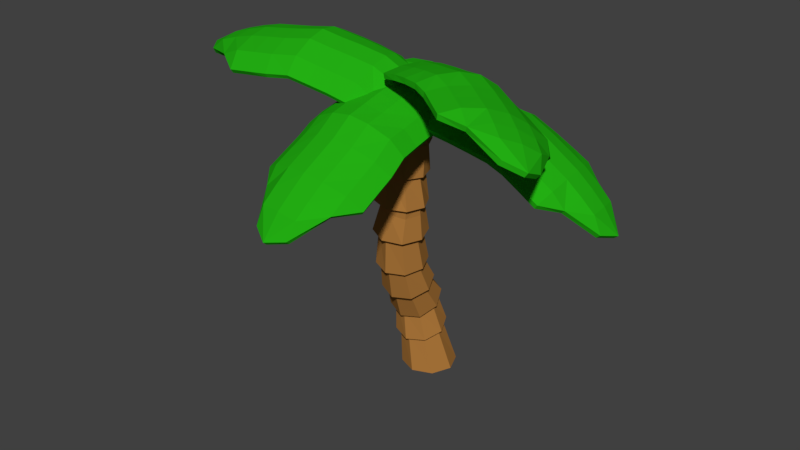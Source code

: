 # Source: palmeira004.blend  (saved by Blender 2.78.0; exported with 4.5.12 LTS)
import bpy
from mathutils import Matrix  # noqa: F401  (used for matrix-valued properties, if any)

bpy.ops.wm.read_factory_settings(use_empty=True)
scene = bpy.context.scene
scene.name = 'Scene'

# ---- collections
col_collection_1 = bpy.data.collections.new('Collection 1'); scene.collection.children.link(col_collection_1)

# ---- materials (node trees are filled in below, after node groups)
mat_tronco_palmeira = bpy.data.materials.new('Tronco_Palmeira')
mat_tronco_palmeira.alpha_threshold = 0.0
mat_tronco_palmeira.use_transparent_shadow = False
mat_tronco_palmeira.diffuse_color = (0.4109, 0.1827, 0.04318, 1.0)
mat_tronco_palmeira.roughness = 0.5
mat_folhas_palmeira_001 = bpy.data.materials.new('Folhas_Palmeira.001')
mat_folhas_palmeira_001.alpha_threshold = 0.0
mat_folhas_palmeira_001.use_transparent_shadow = False
mat_folhas_palmeira_001.diffuse_color = (0.01702, 0.4292, 0.006683, 1.0)
mat_folhas_palmeira_001.roughness = 0.5
mat_tronco_palmeira_001 = bpy.data.materials.new('Tronco_Palmeira.001')
mat_tronco_palmeira_001.alpha_threshold = 0.0
mat_tronco_palmeira_001.use_transparent_shadow = False
mat_tronco_palmeira_001.diffuse_color = (0.4109, 0.1827, 0.04318, 1.0)
mat_tronco_palmeira_001.roughness = 0.5
mat_tronco_palmeira_claro_001 = bpy.data.materials.new('Tronco_Palmeira_Claro.001')
mat_tronco_palmeira_claro_001.alpha_threshold = 0.0
mat_tronco_palmeira_claro_001.use_transparent_shadow = False
mat_tronco_palmeira_claro_001.diffuse_color = (0.686, 0.4046, 0.1188, 1.0)
mat_tronco_palmeira_claro_001.roughness = 0.5
mat_coco_001 = bpy.data.materials.new('Coco.001')
mat_coco_001.alpha_threshold = 0.0
mat_coco_001.use_transparent_shadow = False
mat_coco_001.diffuse_color = (0.8, 0.3745, 0.1275, 1.0)
mat_coco_001.roughness = 0.5

# ---- material node trees

# ---- world
world_world = bpy.data.worlds.new('World'); scene.world = world_world
world_world.color = (0.05088, 0.05088, 0.05088)
world_world.use_sun_shadow = False
world_world.sun_shadow_jitter_overblur = 0.0
world_world.cycles.sampling_method = 'MANUAL'

# ---- meshes
me_cylinder_003 = bpy.data.meshes.new('Cylinder.003')
me_cylinder_003.from_pydata([(0.7278, 0.2779, -2.416), (0.9741, 0.1771, -2.453), (0.9311, 0.06306, -1.884), (0.9966, -0.2112, -1.463), (1.039, -0.4058, -1.02), (1.102, -0.514, -0.4488), (1.154, -0.5344, 0.00389), (1.081, -0.06104, -2.524), (1.024, -0.1462, -2.008), (1.091, -0.4374, -1.55), (1.139, -0.642, -1.065), (1.19, -0.7573, -0.4785), (1.251, -0.7615, -0.0788), (0.9859, -0.3037, -2.59), (0.9191, -0.3585, -2.115), (0.9877, -0.6645, -1.623), (1.04, -0.8803, -1.098), (1.079, -0.9925, -0.4899), (1.16, -1.005, -0.0951), (0.7442, -0.4034, -2.613), (0.677, -0.4495, -2.144), (0.746, -0.7595, -1.64), (0.7996, -0.9811, -1.1), (0.8346, -1.082, -0.4762), (0.9353, -1.122, -0.03546), (0.4961, -0.3057, -2.581), (0.4399, -0.3659, -2.077), (0.508, -0.6667, -1.59), (0.5595, -0.8854, -1.07), (0.6003, -0.9727, -0.4455), (0.7083, -1.044, 0.06517), (0.3883, -0.06566, -2.509), (0.3466, -0.1566, -1.953), (0.4131, -0.4404, -1.504), (0.4599, -0.6492, -1.025), (0.5131, -0.7293, -0.4157), (0.6118, -0.8172, 0.1479), (0.4847, 0.18, -2.438), (0.4519, 0.0557, -1.846), (0.5169, -0.2133, -1.43), (0.559, -0.411, -0.9919), (0.624, -0.4942, -0.4043), (0.7025, -0.5738, 0.1642), (0.5287, 0.3348, -3.228), (0.3942, 0.01022, -3.228), (0.5287, -0.3144, -3.228), (0.8533, -0.4488, -3.228), (1.178, -0.3144, -3.228), (1.312, 0.01022, -3.228), (1.178, 0.3348, -3.228), (0.8533, 0.4693, -3.228), (0.694, 0.1467, -1.817), (0.7586, -0.1183, -1.414), (0.7989, -0.3101, -0.9898), (0.8681, -0.405, -0.418), (0.9271, -0.4567, 0.1045), (0.7265, 0.3563, -2.392), (1.032, 0.2304, -2.44), (1.165, -0.06441, -2.526), (1.047, -0.3581, -2.605), (0.7461, -0.4837, -2.635), (0.4382, -0.3643, -2.596), (0.3043, -0.06587, -2.507), (0.4246, 0.2332, -2.42), (0.6964, 0.2294, -1.772), (0.9993, 0.1226, -1.858), (1.118, -0.1448, -2.015), (0.984, -0.416, -2.153), (0.6746, -0.5323, -2.189), (0.3717, -0.4254, -2.103), (0.2526, -0.1581, -1.946), (0.3871, 0.1132, -1.808), (0.7602, -0.03674, -1.385), (1.059, -0.1532, -1.447), (1.178, -0.437, -1.556), (1.048, -0.722, -1.648), (0.7444, -0.8411, -1.669), (0.4458, -0.7246, -1.607), (0.3268, -0.4408, -1.498), (0.457, -0.1559, -1.406), (0.7988, -0.2336, -0.9772), (1.094, -0.3512, -1.014), (1.216, -0.6412, -1.069), (1.094, -0.9338, -1.11), (0.7997, -1.058, -1.113), (0.5049, -0.9401, -1.076), (0.5042, -0.3574, -0.9798), (0.3825, -0.6501, -1.021), (0.8728, -0.309, -0.4098), (1.174, -0.449, -0.4492), (1.286, -0.7613, -0.4874), (1.143, -1.063, -0.502), (0.8299, -1.178, -0.4844), (0.5292, -1.038, -0.445), (0.5595, -0.4235, -0.3922), (0.4172, -0.7253, -0.4068), (1.131, -0.5379, 0.0771), (1.177, -0.5561, 0.5883), (1.199, -0.5175, 1.091), (1.291, -0.6252, 1.428), (1.251, -0.7689, 0.07462), (1.264, -0.8015, 0.5886), (1.319, -0.7487, 1.091), (1.319, -0.8839, 1.43), (1.173, -1.017, 0.08274), (1.152, -1.036, 0.598), (1.24, -0.9966, 1.099), (1.156, -1.086, 1.44), (0.9421, -1.137, 0.0967), (0.9069, -1.123, 0.6111), (1.009, -1.116, 1.109), (0.8975, -1.114, 1.452), (0.6943, -1.058, 0.1083), (0.6723, -1.011, 0.6202), (0.7609, -1.037, 1.116), (0.695, -0.9507, 1.459), (0.5745, -0.827, 0.1108), (0.5855, -0.7652, 0.62), (0.6415, -0.8056, 1.117), (0.6672, -0.692, 1.457), (0.6529, -0.579, 0.1027), (0.6975, -0.5305, 0.6106), (0.9518, -0.6552, 2.036), (0.8833, -0.7402, 2.04), (0.895, -0.8488, 2.041), (0.98, -0.9174, 2.038), (1.088, -0.9058, 2.033), (1.157, -0.8207, 2.029), (1.145, -0.7121, 2.028), (1.06, -0.6435, 2.031), (0.7204, -0.5577, 1.109), (0.8303, -0.4895, 1.447), (0.8835, -0.4593, 0.08872), (0.9425, -0.4439, 0.5975), (0.9514, -0.4384, 1.099), (1.089, -0.4618, 1.435), (0.8765, -0.3781, 0.08777), (1.184, -0.4757, 0.07336), (1.332, -0.762, 0.07029), (1.235, -1.069, 0.08035), (0.9491, -1.218, 0.09766), (0.6419, -1.12, 0.1121), (0.5906, -0.5266, 0.1051), (0.4935, -0.834, 0.1151), (0.9462, -0.374, 0.5961), (1.229, -0.5094, 0.5851), (1.334, -0.8052, 0.5853), (1.199, -1.088, 0.5967), (0.9032, -1.193, 0.6125), (0.6203, -1.057, 0.6235), (0.6507, -0.4784, 0.6119), (0.5157, -0.7615, 0.6233), (0.9465, -0.3799, 1.098), (1.237, -0.4727, 1.089), (1.377, -0.7438, 1.089), (1.285, -1.034, 1.098), (1.014, -1.174, 1.11), (0.7231, -1.082, 1.119), (0.6756, -0.5198, 1.11), (0.583, -0.8105, 1.119), (1.375, -0.5796, 1.424), (1.41, -0.9107, 1.426), (1.201, -1.17, 1.439), (0.8707, -1.205, 1.455), (0.6117, -0.9963, 1.464), (0.7848, -0.406, 1.448), (0.5761, -0.6652, 1.461), (1.116, -0.3706, 1.433)], [], [(43, 37, 0, 50), (95, 36, 42, 94), (87, 35, 41, 86), (78, 34, 40, 79), (70, 33, 39, 71), (62, 32, 38, 63), (44, 31, 37, 43), (93, 30, 36, 95), (85, 29, 35, 87), (77, 28, 34, 78), (69, 27, 33, 70), (61, 26, 32, 62), (45, 25, 31, 44), (92, 24, 30, 93), (84, 23, 29, 85), (76, 22, 28, 77), (68, 21, 27, 69), (60, 20, 26, 61), (46, 19, 25, 45), (91, 18, 24, 92), (83, 17, 23, 84), (75, 16, 22, 76), (67, 15, 21, 68), (59, 14, 20, 60), (47, 13, 19, 46), (90, 12, 18, 91), (82, 11, 17, 83), (74, 10, 16, 75), (66, 9, 15, 67), (58, 8, 14, 59), (48, 7, 13, 47), (89, 6, 12, 90), (88, 55, 6, 89), (43, 50, 49, 48, 47, 46, 45, 44), (50, 0, 1, 49), (56, 51, 2, 57), (49, 1, 7, 48), (64, 52, 3, 65), (57, 2, 8, 58), (72, 53, 4, 73), (65, 3, 9, 66), (80, 54, 5, 81), (73, 4, 10, 74), (81, 5, 11, 82), (63, 38, 51, 56), (71, 39, 52, 64), (79, 40, 53, 72), (86, 41, 54, 80), (94, 42, 55, 88), (37, 63, 56, 0), (1, 57, 58, 7), (0, 56, 57, 1), (7, 58, 59, 13), (13, 59, 60, 19), (19, 60, 61, 25), (25, 61, 62, 31), (31, 62, 63, 37), (38, 71, 64, 51), (2, 65, 66, 8), (51, 64, 65, 2), (8, 66, 67, 14), (14, 67, 68, 20), (20, 68, 69, 26), (26, 69, 70, 32), (32, 70, 71, 38), (39, 79, 72, 52), (3, 73, 74, 9), (52, 72, 73, 3), (9, 74, 75, 15), (15, 75, 76, 21), (21, 76, 77, 27), (27, 77, 78, 33), (33, 78, 79, 39), (40, 86, 80, 53), (4, 81, 82, 10), (53, 80, 81, 4), (10, 82, 83, 16), (16, 83, 84, 22), (22, 84, 85, 28), (28, 85, 87, 34), (34, 87, 86, 40), (41, 94, 88, 54), (54, 88, 89, 5), (5, 89, 90, 11), (11, 90, 91, 17), (17, 91, 92, 23), (23, 92, 93, 29), (29, 93, 95, 35), (35, 95, 94, 41), (6, 55, 132, 96), (12, 6, 96, 100), (18, 12, 100, 104), (55, 42, 120, 132), (24, 18, 104, 108), (42, 36, 116, 120), (30, 24, 108, 112), (36, 30, 112, 116), (159, 119, 131, 158), (151, 118, 130, 150), (143, 117, 121, 142), (157, 115, 119, 159), (149, 114, 118, 151), (141, 113, 117, 143), (156, 111, 115, 157), (148, 110, 114, 149), (140, 109, 113, 141), (155, 107, 111, 156), (147, 106, 110, 148), (139, 105, 109, 140), (154, 103, 107, 155), (146, 102, 106, 147), (138, 101, 105, 139), (153, 99, 103, 154), (145, 98, 102, 146), (137, 97, 101, 138), (129, 122, 123, 124, 125, 126, 127, 128), (165, 122, 129, 167), (166, 123, 122, 165), (164, 124, 123, 166), (152, 135, 99, 153), (163, 125, 124, 164), (162, 126, 125, 163), (161, 127, 126, 162), (160, 128, 127, 161), (144, 134, 98, 145), (167, 129, 128, 160), (136, 133, 97, 137), (142, 121, 133, 136), (150, 130, 134, 144), (158, 131, 135, 152), (120, 142, 136, 132), (132, 136, 137, 96), (96, 137, 138, 100), (100, 138, 139, 104), (104, 139, 140, 108), (108, 140, 141, 112), (112, 141, 143, 116), (116, 143, 142, 120), (121, 150, 144, 133), (133, 144, 145, 97), (97, 145, 146, 101), (101, 146, 147, 105), (105, 147, 148, 109), (109, 148, 149, 113), (113, 149, 151, 117), (117, 151, 150, 121), (130, 158, 152, 134), (134, 152, 153, 98), (98, 153, 154, 102), (102, 154, 155, 106), (106, 155, 156, 110), (110, 156, 157, 114), (114, 157, 159, 118), (118, 159, 158, 130), (135, 167, 160, 99), (99, 160, 161, 103), (103, 161, 162, 107), (107, 162, 163, 111), (111, 163, 164, 115), (115, 164, 166, 119), (119, 166, 165, 131), (131, 165, 167, 135)])
me_cylinder_003.materials.append(mat_tronco_palmeira)
me_cylinder_003.use_remesh_preserve_volume = False
me_cylinder_003.use_remesh_preserve_attributes = False
me_cylinder_003.use_mirror_vertex_groups = False
me_cylinder_003.update()
me_cylinder_001 = bpy.data.meshes.new('Cylinder.001')
me_cylinder_001.from_pydata([(-7.028, 13.01, 5.219), (-7.344, 13.0, 5.408), (-7.653, 12.99, 5.477), (-7.968, 13.0, 5.414), (-8.256, 13.0, 5.262), (-7.342, 10.79, 4.463), (-7.66, 10.79, 4.511), (-7.985, 10.83, 4.496), (-7.936, 13.61, 5.218), (-7.65, 13.61, 5.285), (-7.366, 13.61, 5.214), (-7.426, 10.49, 3.94), (-7.705, 10.35, 3.894), (-7.995, 10.53, 3.972), (-8.25, 11.0, 4.312), (-7.963, 10.94, 4.377), (-7.66, 10.91, 4.393), (-7.365, 10.91, 4.346), (-7.066, 10.92, 4.271), (-8.198, 13.0, 5.114), (-7.946, 13.0, 5.257), (-7.654, 13.0, 5.317), (-7.367, 13.0, 5.248), (-7.12, 13.01, 5.079), (-7.342, 13.31, 5.38), (-7.65, 13.31, 5.449), (-7.962, 13.31, 5.383), (-6.947, 11.1, 4.557), (-7.323, 11.05, 4.663), (-7.644, 11.04, 4.711), (-7.973, 11.08, 4.689), (-8.296, 11.16, 4.608), (-7.37, 10.57, 4.263), (-7.682, 10.57, 4.31), (-8.002, 10.61, 4.299), (-8.184, 13.31, 5.074), (-7.939, 13.31, 5.221), (-7.65, 13.31, 5.285), (-7.364, 13.31, 5.217), (-7.125, 13.31, 5.045), (-8.24, 11.23, 4.473), (-7.951, 11.16, 4.549), (-7.646, 11.13, 4.572), (-7.347, 11.13, 4.525), (-7.04, 11.16, 4.44), (-7.98, 10.72, 4.189), (-7.682, 10.69, 4.201), (-7.392, 10.69, 4.155), (-8.515, 11.3, 4.396), (-8.473, 13.01, 5.006), (-6.878, 13.02, 4.903), (-6.798, 11.24, 4.29), (-7.372, 12.64, 5.171), (-7.365, 12.33, 5.103), (-7.341, 12.0, 5.05), (-7.312, 11.68, 4.849), (-7.329, 11.41, 4.687), (-7.955, 12.62, 5.185), (-7.952, 12.31, 5.116), (-7.932, 12.0, 5.052), (-7.907, 11.71, 4.874), (-7.929, 11.44, 4.711), (-7.974, 12.59, 5.343), (-7.972, 12.28, 5.274), (-7.952, 11.95, 5.212), (-7.928, 11.62, 5.014), (-7.95, 11.35, 4.851), (-7.346, 12.6, 5.329), (-7.339, 12.29, 5.261), (-7.316, 11.96, 5.206), (-7.287, 11.59, 4.988), (-7.305, 11.32, 4.825), (-8.271, 12.62, 5.209), (-8.274, 12.31, 5.147), (-8.259, 12.0, 5.081), (-8.24, 11.71, 4.922), (-8.268, 11.43, 4.765), (-8.215, 12.65, 5.058), (-8.219, 12.34, 4.996), (-8.202, 12.04, 4.927), (-8.183, 11.78, 4.786), (-8.211, 11.5, 4.63), (-7.656, 12.58, 5.395), (-7.651, 12.27, 5.323), (-7.631, 11.94, 5.262), (-7.604, 11.58, 5.042), (-7.624, 11.31, 4.877), (-7.023, 12.65, 5.154), (-7.006, 12.34, 5.098), (-6.971, 12.01, 5.057), (-6.932, 11.65, 4.86), (-6.939, 11.38, 4.709), (-7.117, 12.67, 5.022), (-7.1, 12.36, 4.966), (-7.065, 12.04, 4.925), (-7.025, 11.72, 4.743), (-7.033, 11.44, 4.592), (-7.66, 12.62, 5.235), (-7.655, 12.31, 5.163), (-7.633, 11.99, 5.104), (-7.606, 11.67, 4.903), (-7.626, 11.4, 4.737), (-6.791, 11.52, 4.441), (-6.784, 11.8, 4.593), (-6.824, 12.09, 4.754), (-6.86, 12.4, 4.801), (-6.877, 12.71, 4.856), (-8.492, 12.67, 4.96), (-8.496, 12.36, 4.898), (-8.477, 12.09, 4.821), (-8.458, 11.85, 4.709), (-8.486, 11.58, 4.553), (-7.021, 10.88, 4.32), (-8.52, 12.65, 5.036), (-8.523, 12.34, 4.974), (-8.506, 12.06, 4.897), (-8.487, 11.81, 4.777), (-8.515, 11.54, 4.62), (-6.744, 11.48, 4.5), (-6.737, 11.76, 4.651), (-6.777, 12.07, 4.819), (-6.813, 12.39, 4.867), (-6.83, 12.7, 4.923), (-8.279, 10.95, 4.369), (-8.543, 11.27, 4.464), (-8.214, 13.31, 5.15), (-7.08, 13.31, 5.113), (-6.831, 13.02, 4.973), (-6.752, 11.21, 4.348), (-8.502, 13.01, 5.079), (-7.415, 10.43, 3.994), (-7.948, 13.61, 5.299), (-7.355, 13.61, 5.295), (-8.006, 10.47, 4.027), (-7.705, 10.29, 3.948), (-7.65, 13.61, 5.367), (-7.945, 12.46, 5.489), (-7.935, 12.78, 5.669), (-7.964, 13.09, 5.735), (-8.041, 13.39, 5.68), (-8.147, 13.67, 5.54), (-10.3, 12.37, 5.713), (-10.33, 12.68, 5.76), (-10.36, 13.01, 5.732), (-7.567, 13.45, 5.249), (-7.489, 13.17, 5.308), (-7.471, 12.89, 5.242), (-10.79, 12.37, 5.362), (-10.99, 12.62, 5.38), (-10.85, 12.94, 5.379), (-10.32, 13.28, 5.494), (-10.31, 13.0, 5.578), (-10.28, 12.69, 5.606), (-10.25, 12.4, 5.56), (-10.21, 12.1, 5.484), (-8.196, 13.6, 5.403), (-8.097, 13.36, 5.534), (-8.023, 13.08, 5.586), (-7.999, 12.79, 5.521), (-8.021, 12.54, 5.364), (-7.662, 12.83, 5.513), (-7.687, 13.13, 5.578), (-7.767, 13.44, 5.52), (-9.918, 12.03, 5.673), (-9.981, 12.4, 5.791), (-10.02, 12.72, 5.839), (-10.05, 13.05, 5.804), (-10.07, 13.37, 5.702), (-10.58, 12.35, 5.624), (-10.62, 12.66, 5.668), (-10.65, 12.98, 5.646), (-7.935, 13.64, 5.241), (-7.83, 13.4, 5.373), (-7.753, 13.12, 5.429), (-7.733, 12.84, 5.366), (-7.767, 12.59, 5.21), (-10.05, 13.32, 5.548), (-10.03, 13.03, 5.643), (-10.0, 12.73, 5.676), (-9.966, 12.43, 5.63), (-9.922, 12.13, 5.539), (-10.58, 12.97, 5.496), (-10.55, 12.67, 5.519), (-10.52, 12.38, 5.476), (-10.07, 13.6, 5.45), (-8.279, 13.87, 5.303), (-8.039, 12.29, 5.197), (-9.874, 11.89, 5.37), (-8.36, 12.74, 5.602), (-8.664, 12.67, 5.667), (-8.974, 12.6, 5.753), (-9.34, 12.5, 5.702), (-9.653, 12.47, 5.666), (-8.465, 13.31, 5.623), (-8.771, 13.25, 5.687), (-9.074, 13.18, 5.757), (-9.407, 13.1, 5.716), (-9.72, 13.06, 5.68), (-8.436, 13.33, 5.782), (-8.741, 13.28, 5.846), (-9.056, 13.2, 5.923), (-9.427, 13.11, 5.878), (-9.741, 13.08, 5.841), (-8.322, 12.71, 5.76), (-8.626, 12.65, 5.825), (-8.947, 12.57, 5.913), (-9.356, 12.47, 5.862), (-9.668, 12.44, 5.827), (-8.516, 13.62, 5.649), (-8.821, 13.57, 5.72), (-9.122, 13.5, 5.788), (-9.445, 13.43, 5.762), (-9.759, 13.4, 5.732), (-8.541, 13.56, 5.499), (-8.846, 13.51, 5.57), (-9.135, 13.44, 5.629), (-9.426, 13.37, 5.608), (-9.74, 13.35, 5.578), (-8.367, 13.02, 5.83), (-8.673, 12.96, 5.891), (-8.994, 12.89, 5.973), (-9.398, 12.79, 5.919), (-9.71, 12.75, 5.879), (-8.293, 12.39, 5.578), (-8.592, 12.32, 5.655), (-8.903, 12.23, 5.755), (-9.293, 12.13, 5.72), (-9.605, 12.08, 5.696), (-8.346, 12.48, 5.45), (-8.645, 12.41, 5.527), (-8.946, 12.32, 5.623), (-9.297, 12.22, 5.586), (-9.609, 12.17, 5.563), (-8.399, 13.02, 5.669), (-8.705, 12.96, 5.731), (-9.015, 12.88, 5.809), (-9.378, 12.79, 5.756), (-9.69, 12.76, 5.716), (-9.561, 11.94, 5.393), (-9.249, 11.98, 5.417), (-8.926, 12.08, 5.443), (-8.633, 12.17, 5.358), (-8.333, 12.24, 5.28), (-8.608, 13.83, 5.403), (-8.913, 13.78, 5.474), (-9.186, 13.71, 5.515), (-9.439, 13.65, 5.51), (-9.754, 13.62, 5.48), (-10.23, 12.05, 5.547), (-8.596, 13.86, 5.478), (-8.901, 13.81, 5.549), (-9.181, 13.74, 5.594), (-9.449, 13.68, 5.587), (-9.763, 13.65, 5.557), (-9.559, 11.89, 5.46), (-9.247, 11.94, 5.483), (-8.905, 12.04, 5.509), (-8.606, 12.13, 5.421), (-8.307, 12.2, 5.344), (-10.35, 13.31, 5.568), (-10.08, 13.63, 5.527), (-7.907, 13.67, 5.31), (-7.727, 12.55, 5.269), (-8.002, 12.25, 5.26), (-9.872, 11.84, 5.437), (-8.255, 13.9, 5.371), (-10.82, 12.35, 5.436), (-7.535, 13.47, 5.322), (-7.435, 12.88, 5.315), (-10.88, 12.94, 5.454), (-11.02, 12.61, 5.455), (-7.456, 13.18, 5.382), (-8.383, 13.71, 5.385), (-8.047, 13.81, 5.496), (-7.736, 13.87, 5.496), (-7.441, 13.89, 5.373), (-7.186, 13.88, 5.17), (-8.587, 15.66, 4.071), (-8.271, 15.72, 4.05), (-7.952, 15.72, 3.978), (-7.399, 13.25, 5.34), (-7.665, 13.23, 5.463), (-7.953, 13.18, 5.453), (-8.646, 15.82, 3.485), (-8.408, 15.98, 3.348), (-8.083, 15.87, 3.405), (-7.696, 15.53, 3.79), (-7.974, 15.57, 3.896), (-8.271, 15.57, 3.966), (-8.566, 15.53, 3.983), (-8.865, 15.45, 3.978), (-7.267, 13.83, 5.042), (-7.488, 13.84, 5.229), (-7.761, 13.82, 5.346), (-8.051, 13.77, 5.341), (-8.318, 13.69, 5.233), (-7.999, 13.5, 5.546), (-7.689, 13.56, 5.547), (-7.397, 13.58, 5.421), (-8.903, 15.35, 4.315), (-8.529, 15.47, 4.327), (-8.21, 15.53, 4.304), (-7.888, 15.52, 4.224), (-7.574, 15.47, 4.099), (-8.633, 15.83, 3.821), (-8.322, 15.88, 3.801), (-8.007, 15.88, 3.734), (-7.234, 13.53, 5.08), (-7.447, 13.53, 5.271), (-7.716, 13.51, 5.392), (-8.005, 13.46, 5.387), (-8.267, 13.39, 5.272), (-7.64, 15.36, 3.999), (-7.918, 15.41, 4.115), (-8.217, 15.41, 4.192), (-8.514, 15.35, 4.211), (-8.821, 15.27, 4.201), (-8.026, 15.73, 3.663), (-8.319, 15.73, 3.728), (-8.609, 15.68, 3.743), (-7.373, 15.3, 3.887), (-7.016, 13.83, 4.884), (-8.581, 13.6, 5.119), (-9.068, 15.12, 4.126), (-8.122, 14.1, 5.179), (-8.193, 14.37, 5.042), (-8.282, 14.67, 4.918), (-8.4, 14.92, 4.656), (-8.457, 15.14, 4.433), (-7.556, 14.18, 5.068), (-7.623, 14.46, 4.929), (-7.708, 14.74, 4.798), (-7.813, 14.97, 4.563), (-7.865, 15.19, 4.339), (-7.517, 14.26, 5.206), (-7.584, 14.54, 5.067), (-7.67, 14.83, 4.933), (-7.783, 15.09, 4.672), (-7.836, 15.31, 4.448), (-8.127, 14.17, 5.326), (-8.198, 14.44, 5.189), (-8.288, 14.75, 5.06), (-8.415, 15.03, 4.772), (-8.472, 15.25, 4.549), (-7.247, 14.24, 5.024), (-7.307, 14.52, 4.89), (-7.387, 14.79, 4.757), (-7.482, 15.02, 4.54), (-7.528, 15.25, 4.319), (-7.321, 14.16, 4.899), (-7.382, 14.44, 4.765), (-7.46, 14.7, 4.633), (-7.547, 14.91, 4.44), (-7.593, 15.14, 4.22), (-7.818, 14.24, 5.319), (-7.888, 14.52, 5.177), (-7.976, 14.82, 5.044), (-8.1, 15.1, 4.756), (-8.155, 15.31, 4.53), (-8.461, 14.03, 5.239), (-8.541, 14.31, 5.115), (-8.638, 14.62, 5.003), (-8.771, 14.9, 4.739), (-8.837, 15.12, 4.527), (-8.388, 13.99, 5.098), (-8.468, 14.27, 4.974), (-8.565, 14.57, 4.865), (-8.688, 14.81, 4.625), (-8.755, 15.04, 4.413), (-7.835, 14.17, 5.176), (-7.904, 14.44, 5.034), (-7.992, 14.73, 4.905), (-8.106, 14.98, 4.644), (-8.161, 15.19, 4.418), (-9.002, 14.9, 4.338), (-8.935, 14.67, 4.55), (-8.819, 14.44, 4.765), (-8.721, 14.16, 4.877), (-8.642, 13.88, 5.001), (-7.065, 14.15, 4.755), (-7.125, 14.43, 4.621), (-7.203, 14.66, 4.486), (-7.281, 14.86, 4.327), (-7.327, 15.08, 4.107), (-8.91, 15.51, 4.021), (-7.028, 14.18, 4.817), (-7.088, 14.46, 4.683), (-7.167, 14.71, 4.546), (-7.248, 14.91, 4.377), (-7.294, 15.14, 4.157), (-9.043, 14.94, 4.395), (-8.977, 14.71, 4.607), (-8.855, 14.47, 4.833), (-8.758, 14.18, 4.948), (-8.678, 13.9, 5.072), (-7.667, 15.6, 3.826), (-7.341, 15.36, 3.936), (-7.192, 13.55, 5.147), (-8.299, 13.4, 5.347), (-8.614, 13.61, 5.195), (-9.109, 15.17, 4.183), (-6.976, 13.85, 4.948), (-8.658, 15.89, 3.524), (-7.374, 13.27, 5.414), (-7.95, 13.2, 5.533), (-8.073, 15.94, 3.441), (-8.41, 16.05, 3.385), (-7.652, 13.25, 5.54), (-7.198, 14.14, 5.124), (-7.099, 13.84, 5.318), (-7.022, 13.54, 5.391), (-6.961, 13.23, 5.336), (-6.918, 12.95, 5.19), (-5.039, 14.28, 4.173), (-4.964, 13.97, 4.227), (-4.932, 13.64, 4.221), (-7.58, 13.13, 5.196), (-7.638, 13.41, 5.257), (-7.703, 13.68, 5.181), (-4.771, 14.24, 3.626), (-4.574, 14.0, 3.572), (-4.679, 13.68, 3.671), (-5.059, 13.34, 4.059), (-5.054, 13.64, 4.113), (-5.085, 13.94, 4.12), (-5.154, 14.23, 4.067), (-5.241, 14.51, 3.989), (-6.945, 13.0, 5.041), (-6.985, 13.25, 5.179), (-7.043, 13.53, 5.233), (-7.113, 13.81, 5.159), (-7.186, 14.05, 4.987), (-7.41, 13.77, 5.319), (-7.337, 13.48, 5.393), (-7.275, 13.17, 5.334), (-5.411, 14.6, 4.288), (-5.275, 14.25, 4.396), (-5.195, 13.94, 4.449), (-5.163, 13.61, 4.436), (-5.173, 13.27, 4.369), (-4.831, 14.29, 3.954), (-4.76, 13.99, 4.006), (-4.726, 13.67, 4.005), (-7.249, 12.94, 5.029), (-7.293, 13.19, 5.172), (-7.351, 13.47, 5.23), (-7.417, 13.75, 5.157), (-7.479, 13.97, 4.981), (-5.267, 13.31, 4.24), (-5.259, 13.61, 4.304), (-5.29, 13.91, 4.318), (-5.363, 14.2, 4.266), (-5.465, 14.49, 4.179), (-4.856, 13.66, 3.906), (-4.888, 13.96, 3.909), (-4.953, 14.24, 3.858), (-5.285, 13.02, 4.175), (-6.903, 12.72, 4.94), (-7.266, 14.27, 4.808), (-5.603, 14.71, 4.032), (-6.762, 13.88, 5.049), (-6.469, 13.95, 4.953), (-6.162, 14.04, 4.869), (-5.871, 14.13, 4.639), (-5.617, 14.17, 4.453), (-6.623, 13.32, 5.072), (-6.329, 13.38, 4.975), (-6.034, 13.47, 4.882), (-5.768, 13.55, 4.677), (-5.514, 13.58, 4.491), (-6.571, 13.31, 5.227), (-6.276, 13.38, 5.13), (-5.969, 13.46, 5.037), (-5.671, 13.55, 4.809), (-5.417, 13.58, 4.623), (-6.721, 13.92, 5.203), (-6.427, 13.99, 5.106), (-6.11, 14.08, 5.02), (-5.783, 14.18, 4.768), (-5.529, 14.22, 4.582), (-6.545, 13.01, 5.102), (-6.248, 13.07, 5.011), (-5.957, 13.15, 4.917), (-5.691, 13.22, 4.731), (-5.432, 13.25, 4.55), (-6.599, 13.05, 4.953), (-6.302, 13.11, 4.862), (-6.025, 13.19, 4.767), (-5.785, 13.26, 4.602), (-5.526, 13.28, 4.421), (-6.628, 13.63, 5.272), (-6.335, 13.69, 5.171), (-6.02, 13.78, 5.08), (-5.699, 13.88, 4.828), (-5.447, 13.91, 4.638), (-6.855, 14.22, 5.027), (-6.561, 14.3, 4.942), (-6.247, 14.4, 4.87), (-5.929, 14.51, 4.64), (-5.67, 14.56, 4.464), (-6.864, 14.12, 4.899), (-6.57, 14.2, 4.814), (-6.266, 14.3, 4.743), (-5.983, 14.4, 4.532), (-5.724, 14.45, 4.355), (-6.677, 13.61, 5.117), (-6.384, 13.68, 5.016), (-6.08, 13.76, 4.927), (-5.794, 13.85, 4.697), (-5.542, 13.88, 4.507), (-5.863, 14.66, 4.208), (-6.122, 14.61, 4.384), (-6.386, 14.52, 4.572), (-6.678, 14.42, 4.649), (-6.972, 14.34, 4.733), (-6.57, 12.77, 4.863), (-6.272, 12.83, 4.773), (-6.017, 12.91, 4.67), (-5.803, 12.97, 4.537), (-5.544, 13.0, 4.356), (-5.2, 14.57, 4.032), (-6.543, 12.75, 4.938), (-6.245, 12.81, 4.847), (-5.982, 12.89, 4.744), (-5.756, 12.96, 4.602), (-5.497, 12.98, 4.421), (-5.836, 14.72, 4.262), (-6.095, 14.67, 4.438), (-6.375, 14.57, 4.635), (-6.673, 14.47, 4.713), (-6.967, 14.39, 4.798), (-4.999, 13.33, 4.112), (-5.238, 13.01, 4.24), (-7.239, 12.92, 5.106), (-7.488, 14.02, 5.048), (-7.271, 14.32, 4.877), (-5.576, 14.76, 4.086), (-6.89, 12.7, 5.013), (-4.71, 14.27, 3.674), (-7.571, 13.12, 5.277), (-7.7, 13.7, 5.262), (-4.614, 13.68, 3.721), (-4.51, 14.01, 3.62), (-7.631, 13.41, 5.339), (-6.97, 13.84, 5.192), (-7.118, 13.68, 5.489), (-7.255, 13.47, 5.679), (-7.382, 13.19, 5.758), (-7.49, 12.88, 5.749), (-5.017, 12.53, 5.417), (-5.157, 12.3, 5.593), (-5.328, 12.04, 5.704), (-7.889, 13.3, 5.377), (-7.778, 13.56, 5.313), (-7.646, 13.75, 5.134), (-4.71, 12.1, 5.111), (-4.693, 11.81, 5.237), (-4.988, 11.67, 5.366), (-5.57, 11.79, 5.603), (-5.401, 12.03, 5.558), (-5.243, 12.28, 5.456), (-5.111, 12.49, 5.291), (-4.989, 12.69, 5.097), (-7.446, 12.85, 5.598), (-7.356, 13.13, 5.614), (-7.24, 13.39, 5.542), (-7.111, 13.58, 5.362), (-6.987, 13.7, 5.114), (-7.397, 13.77, 5.36), (-7.537, 13.56, 5.548), (-7.661, 13.27, 5.624), (-5.132, 12.99, 5.231), (-5.265, 12.73, 5.494), (-5.403, 12.49, 5.672), (-5.574, 12.23, 5.779), (-5.769, 11.95, 5.822), (-4.8, 12.34, 5.335), (-4.94, 12.11, 5.505), (-5.106, 11.86, 5.62), (-7.708, 12.93, 5.458), (-7.627, 13.21, 5.478), (-7.515, 13.47, 5.41), (-7.382, 13.66, 5.233), (-7.252, 13.77, 4.989), (-5.79, 11.95, 5.66), (-5.619, 12.2, 5.624), (-5.461, 12.45, 5.527), (-5.332, 12.66, 5.36), (-5.215, 12.87, 5.15), (-5.188, 11.86, 5.478), (-5.034, 12.09, 5.373), (-4.903, 12.3, 5.213), (-5.961, 11.71, 5.687), (-7.556, 12.58, 5.62), (-6.871, 13.8, 4.859), (-5.159, 13.01, 4.896), (-6.774, 13.43, 5.421), (-6.485, 13.31, 5.462), (-6.176, 13.2, 5.515), (-5.848, 13.02, 5.44), (-5.59, 12.84, 5.4), (-7.014, 12.97, 5.681), (-6.726, 12.84, 5.724), (-6.429, 12.73, 5.765), (-6.13, 12.57, 5.702), (-5.875, 12.38, 5.663), (-7.012, 13.02, 5.835), (-6.725, 12.9, 5.878), (-6.417, 12.78, 5.924), (-6.085, 12.6, 5.856), (-5.829, 12.41, 5.817), (-6.754, 13.52, 5.554), (-6.465, 13.4, 5.596), (-6.147, 13.29, 5.651), (-5.781, 13.09, 5.574), (-5.523, 12.91, 5.534), (-7.145, 12.72, 5.837), (-6.86, 12.6, 5.889), (-6.568, 12.48, 5.929), (-6.278, 12.33, 5.882), (-6.023, 12.14, 5.852), (-7.127, 12.7, 5.676), (-6.842, 12.57, 5.728), (-6.562, 12.46, 5.76), (-6.299, 12.32, 5.72), (-6.045, 12.14, 5.69), (-6.877, 13.3, 5.747), (-6.589, 13.18, 5.786), (-6.273, 13.06, 5.837), (-5.914, 12.86, 5.757), (-5.658, 12.68, 5.715), (-6.638, 13.71, 5.254), (-6.344, 13.6, 5.302), (-6.025, 13.5, 5.364), (-5.666, 13.33, 5.297), (-5.399, 13.16, 5.264), (-6.677, 13.57, 5.176), (-6.383, 13.46, 5.224), (-6.073, 13.37, 5.282), (-5.748, 13.21, 5.215), (-5.482, 13.04, 5.183), (-6.89, 13.23, 5.602), (-6.602, 13.1, 5.641), (-6.295, 12.99, 5.688), (-5.972, 12.81, 5.612), (-5.717, 12.63, 5.569), (-5.426, 13.18, 4.929), (-5.692, 13.35, 4.962), (-5.995, 13.49, 5.017), (-6.296, 13.58, 4.969), (-6.59, 13.69, 4.921), (-7.252, 12.43, 5.703), (-6.967, 12.31, 5.754), (-6.704, 12.2, 5.772), (-6.471, 12.08, 5.747), (-6.216, 11.9, 5.717), (-4.934, 12.74, 5.135), (-7.261, 12.45, 5.784), (-6.976, 12.32, 5.835), (-6.706, 12.21, 5.856), (-6.46, 12.09, 5.828), (-6.205, 11.9, 5.798), (-5.384, 13.24, 4.969), (-5.651, 13.41, 5.002), (-5.97, 13.56, 5.058), (-6.277, 13.65, 5.009), (-6.571, 13.76, 4.96), (-5.545, 11.78, 5.68), (-5.951, 11.71, 5.768), (-7.734, 12.95, 5.534), (-7.247, 13.84, 5.025), (-6.862, 13.88, 4.898), (-5.118, 13.07, 4.937), (-7.578, 12.59, 5.695), (-4.659, 12.12, 5.172), (-7.906, 13.33, 5.45), (-7.653, 13.8, 5.197), (-4.947, 11.68, 5.437), (-4.646, 11.82, 5.303), (-7.789, 13.6, 5.382)], [], [(40, 41, 15, 14), (37, 38, 22, 21), (56, 96, 44, 43), (101, 56, 43, 42), (61, 101, 42, 41), (43, 44, 18, 17), (81, 61, 41, 40), (42, 43, 17, 16), (111, 81, 40, 48), (41, 42, 16, 15), (38, 39, 23, 22), (16, 17, 47, 46), (15, 16, 46, 45), (9, 10, 38, 37), (8, 9, 37, 36), (66, 76, 31, 30), (36, 37, 21, 20), (35, 36, 20, 19), (45, 46, 12, 13), (86, 66, 30, 29), (71, 86, 29, 28), (91, 71, 28, 27), (46, 47, 11, 12), (29, 30, 7, 6), (28, 29, 6, 5), (6, 7, 34, 33), (5, 6, 33, 32), (25, 26, 3, 2), (23, 39, 50), (24, 25, 2, 1), (96, 102, 51, 44), (38, 10, 39), (129, 125, 35, 49), (47, 17, 18, 11), (133, 123, 14, 13), (19, 49, 35), (13, 14, 15, 45), (131, 8, 35, 125), (124, 48, 14, 123), (14, 48, 40), (36, 35, 8), (23, 50, 106, 92), (92, 106, 105, 93), (93, 105, 104, 94), (94, 104, 103, 95), (95, 103, 102, 96), (7, 123, 34), (124, 123, 31), (30, 31, 123, 7), (76, 117, 124, 31), (75, 116, 117, 76), (0, 1, 67, 87), (87, 67, 68, 88), (88, 68, 69, 89), (89, 69, 70, 90), (90, 70, 71, 91), (1, 2, 82, 67), (67, 82, 83, 68), (68, 83, 84, 69), (69, 84, 85, 70), (70, 85, 86, 71), (2, 3, 62, 82), (82, 62, 63, 83), (83, 63, 64, 84), (84, 64, 65, 85), (85, 65, 66, 86), (3, 4, 72, 62), (62, 72, 73, 63), (63, 73, 74, 64), (64, 74, 75, 65), (65, 75, 76, 66), (49, 19, 77, 107), (107, 77, 78, 108), (108, 78, 79, 109), (109, 79, 80, 110), (110, 80, 81, 111), (19, 20, 57, 77), (77, 57, 58, 78), (78, 58, 59, 79), (79, 59, 60, 80), (80, 60, 61, 81), (20, 21, 97, 57), (57, 97, 98, 58), (58, 98, 99, 59), (59, 99, 100, 60), (60, 100, 101, 61), (21, 22, 52, 97), (97, 52, 53, 98), (98, 53, 54, 99), (99, 54, 55, 100), (100, 55, 56, 101), (22, 23, 92, 52), (52, 92, 93, 53), (53, 93, 94, 54), (54, 94, 95, 55), (55, 95, 96, 56), (130, 11, 18, 112), (44, 51, 18), (74, 115, 116, 75), (128, 112, 18, 51), (9, 135, 132, 10), (8, 131, 135, 9), (12, 134, 133, 13), (11, 130, 134, 12), (50, 39, 126, 127), (10, 132, 126, 39), (107, 113, 129, 49), (73, 114, 115, 74), (102, 118, 128, 51), (72, 113, 114, 73), (4, 129, 113, 72), (125, 129, 4), (50, 127, 122, 106), (106, 122, 121, 105), (105, 121, 120, 104), (104, 120, 119, 103), (103, 119, 118, 102), (48, 124, 117, 111), (111, 117, 116, 110), (110, 116, 115, 109), (109, 115, 114, 108), (108, 114, 113, 107), (26, 125, 4, 3), (26, 131, 125), (123, 133, 34), (33, 34, 134), (133, 134, 34), (32, 33, 134), (134, 130, 32), (112, 32, 130), (32, 112, 5), (5, 112, 27, 28), (128, 27, 112), (27, 128, 118, 91), (91, 118, 119, 90), (90, 119, 120, 89), (89, 120, 121, 88), (88, 121, 122, 87), (87, 122, 127, 0), (1, 0, 126, 24), (127, 126, 0), (126, 132, 24), (24, 132, 135, 25), (25, 135, 131, 26), (176, 177, 151, 150), (173, 174, 158, 157), (192, 232, 180, 179), (237, 192, 179, 178), (197, 237, 178, 177), (179, 180, 154, 153), (217, 197, 177, 176), (178, 179, 153, 152), (247, 217, 176, 184), (177, 178, 152, 151), (174, 175, 159, 158), (152, 153, 183, 182), (151, 152, 182, 181), (145, 146, 174, 173), (144, 145, 173, 172), (202, 212, 167, 166), (172, 173, 157, 156), (171, 172, 156, 155), (181, 182, 148, 149), (222, 202, 166, 165), (207, 222, 165, 164), (227, 207, 164, 163), (182, 183, 147, 148), (165, 166, 143, 142), (164, 165, 142, 141), (142, 143, 170, 169), (141, 142, 169, 168), (161, 162, 139, 138), (159, 175, 186), (160, 161, 138, 137), (232, 238, 187, 180), (174, 146, 175), (265, 261, 171, 185), (183, 153, 154, 147), (269, 259, 150, 149), (155, 185, 171), (149, 150, 151, 181), (267, 144, 171, 261), (260, 184, 150, 259), (150, 184, 176), (172, 171, 144), (159, 186, 242, 228), (228, 242, 241, 229), (229, 241, 240, 230), (230, 240, 239, 231), (231, 239, 238, 232), (143, 259, 170), (260, 259, 167), (166, 167, 259, 143), (212, 253, 260, 167), (211, 252, 253, 212), (136, 137, 203, 223), (223, 203, 204, 224), (224, 204, 205, 225), (225, 205, 206, 226), (226, 206, 207, 227), (137, 138, 218, 203), (203, 218, 219, 204), (204, 219, 220, 205), (205, 220, 221, 206), (206, 221, 222, 207), (138, 139, 198, 218), (218, 198, 199, 219), (219, 199, 200, 220), (220, 200, 201, 221), (221, 201, 202, 222), (139, 140, 208, 198), (198, 208, 209, 199), (199, 209, 210, 200), (200, 210, 211, 201), (201, 211, 212, 202), (185, 155, 213, 243), (243, 213, 214, 244), (244, 214, 215, 245), (245, 215, 216, 246), (246, 216, 217, 247), (155, 156, 193, 213), (213, 193, 194, 214), (214, 194, 195, 215), (215, 195, 196, 216), (216, 196, 197, 217), (156, 157, 233, 193), (193, 233, 234, 194), (194, 234, 235, 195), (195, 235, 236, 196), (196, 236, 237, 197), (157, 158, 188, 233), (233, 188, 189, 234), (234, 189, 190, 235), (235, 190, 191, 236), (236, 191, 192, 237), (158, 159, 228, 188), (188, 228, 229, 189), (189, 229, 230, 190), (190, 230, 231, 191), (191, 231, 232, 192), (266, 147, 154, 248), (180, 187, 154), (210, 251, 252, 211), (264, 248, 154, 187), (145, 271, 268, 146), (144, 267, 271, 145), (148, 270, 269, 149), (147, 266, 270, 148), (186, 175, 262, 263), (146, 268, 262, 175), (243, 249, 265, 185), (209, 250, 251, 210), (238, 254, 264, 187), (208, 249, 250, 209), (140, 265, 249, 208), (261, 265, 140), (186, 263, 258, 242), (242, 258, 257, 241), (241, 257, 256, 240), (240, 256, 255, 239), (239, 255, 254, 238), (184, 260, 253, 247), (247, 253, 252, 246), (246, 252, 251, 245), (245, 251, 250, 244), (244, 250, 249, 243), (162, 261, 140, 139), (162, 267, 261), (259, 269, 170), (169, 170, 270), (269, 270, 170), (168, 169, 270), (270, 266, 168), (248, 168, 266), (168, 248, 141), (141, 248, 163, 164), (264, 163, 248), (163, 264, 254, 227), (227, 254, 255, 226), (226, 255, 256, 225), (225, 256, 257, 224), (224, 257, 258, 223), (223, 258, 263, 136), (137, 136, 262, 160), (263, 262, 136), (262, 268, 160), (160, 268, 271, 161), (161, 271, 267, 162), (312, 313, 287, 286), (309, 310, 294, 293), (328, 368, 316, 315), (373, 328, 315, 314), (333, 373, 314, 313), (315, 316, 290, 289), (353, 333, 313, 312), (314, 315, 289, 288), (383, 353, 312, 320), (313, 314, 288, 287), (310, 311, 295, 294), (288, 289, 319, 318), (287, 288, 318, 317), (281, 282, 310, 309), (280, 281, 309, 308), (338, 348, 303, 302), (308, 309, 293, 292), (307, 308, 292, 291), (317, 318, 284, 285), (358, 338, 302, 301), (343, 358, 301, 300), (363, 343, 300, 299), (318, 319, 283, 284), (301, 302, 279, 278), (300, 301, 278, 277), (278, 279, 306, 305), (277, 278, 305, 304), (297, 298, 275, 274), (295, 311, 322), (296, 297, 274, 273), (368, 374, 323, 316), (310, 282, 311), (401, 397, 307, 321), (319, 289, 290, 283), (405, 395, 286, 285), (291, 321, 307), (285, 286, 287, 317), (403, 280, 307, 397), (396, 320, 286, 395), (286, 320, 312), (308, 307, 280), (295, 322, 378, 364), (364, 378, 377, 365), (365, 377, 376, 366), (366, 376, 375, 367), (367, 375, 374, 368), (279, 395, 306), (396, 395, 303), (302, 303, 395, 279), (348, 389, 396, 303), (347, 388, 389, 348), (272, 273, 339, 359), (359, 339, 340, 360), (360, 340, 341, 361), (361, 341, 342, 362), (362, 342, 343, 363), (273, 274, 354, 339), (339, 354, 355, 340), (340, 355, 356, 341), (341, 356, 357, 342), (342, 357, 358, 343), (274, 275, 334, 354), (354, 334, 335, 355), (355, 335, 336, 356), (356, 336, 337, 357), (357, 337, 338, 358), (275, 276, 344, 334), (334, 344, 345, 335), (335, 345, 346, 336), (336, 346, 347, 337), (337, 347, 348, 338), (321, 291, 349, 379), (379, 349, 350, 380), (380, 350, 351, 381), (381, 351, 352, 382), (382, 352, 353, 383), (291, 292, 329, 349), (349, 329, 330, 350), (350, 330, 331, 351), (351, 331, 332, 352), (352, 332, 333, 353), (292, 293, 369, 329), (329, 369, 370, 330), (330, 370, 371, 331), (331, 371, 372, 332), (332, 372, 373, 333), (293, 294, 324, 369), (369, 324, 325, 370), (370, 325, 326, 371), (371, 326, 327, 372), (372, 327, 328, 373), (294, 295, 364, 324), (324, 364, 365, 325), (325, 365, 366, 326), (326, 366, 367, 327), (327, 367, 368, 328), (402, 283, 290, 384), (316, 323, 290), (346, 387, 388, 347), (400, 384, 290, 323), (281, 407, 404, 282), (280, 403, 407, 281), (284, 406, 405, 285), (283, 402, 406, 284), (322, 311, 398, 399), (282, 404, 398, 311), (379, 385, 401, 321), (345, 386, 387, 346), (374, 390, 400, 323), (344, 385, 386, 345), (276, 401, 385, 344), (397, 401, 276), (322, 399, 394, 378), (378, 394, 393, 377), (377, 393, 392, 376), (376, 392, 391, 375), (375, 391, 390, 374), (320, 396, 389, 383), (383, 389, 388, 382), (382, 388, 387, 381), (381, 387, 386, 380), (380, 386, 385, 379), (298, 397, 276, 275), (298, 403, 397), (395, 405, 306), (305, 306, 406), (405, 406, 306), (304, 305, 406), (406, 402, 304), (384, 304, 402), (304, 384, 277), (277, 384, 299, 300), (400, 299, 384), (299, 400, 390, 363), (363, 390, 391, 362), (362, 391, 392, 361), (361, 392, 393, 360), (360, 393, 394, 359), (359, 394, 399, 272), (273, 272, 398, 296), (399, 398, 272), (398, 404, 296), (296, 404, 407, 297), (297, 407, 403, 298), (448, 449, 423, 422), (445, 446, 430, 429), (464, 504, 452, 451), (509, 464, 451, 450), (469, 509, 450, 449), (451, 452, 426, 425), (489, 469, 449, 448), (450, 451, 425, 424), (519, 489, 448, 456), (449, 450, 424, 423), (446, 447, 431, 430), (424, 425, 455, 454), (423, 424, 454, 453), (417, 418, 446, 445), (416, 417, 445, 444), (474, 484, 439, 438), (444, 445, 429, 428), (443, 444, 428, 427), (453, 454, 420, 421), (494, 474, 438, 437), (479, 494, 437, 436), (499, 479, 436, 435), (454, 455, 419, 420), (437, 438, 415, 414), (436, 437, 414, 413), (414, 415, 442, 441), (413, 414, 441, 440), (433, 434, 411, 410), (431, 447, 458), (432, 433, 410, 409), (504, 510, 459, 452), (446, 418, 447), (537, 533, 443, 457), (455, 425, 426, 419), (541, 531, 422, 421), (427, 457, 443), (421, 422, 423, 453), (539, 416, 443, 533), (532, 456, 422, 531), (422, 456, 448), (444, 443, 416), (431, 458, 514, 500), (500, 514, 513, 501), (501, 513, 512, 502), (502, 512, 511, 503), (503, 511, 510, 504), (415, 531, 442), (532, 531, 439), (438, 439, 531, 415), (484, 525, 532, 439), (483, 524, 525, 484), (408, 409, 475, 495), (495, 475, 476, 496), (496, 476, 477, 497), (497, 477, 478, 498), (498, 478, 479, 499), (409, 410, 490, 475), (475, 490, 491, 476), (476, 491, 492, 477), (477, 492, 493, 478), (478, 493, 494, 479), (410, 411, 470, 490), (490, 470, 471, 491), (491, 471, 472, 492), (492, 472, 473, 493), (493, 473, 474, 494), (411, 412, 480, 470), (470, 480, 481, 471), (471, 481, 482, 472), (472, 482, 483, 473), (473, 483, 484, 474), (457, 427, 485, 515), (515, 485, 486, 516), (516, 486, 487, 517), (517, 487, 488, 518), (518, 488, 489, 519), (427, 428, 465, 485), (485, 465, 466, 486), (486, 466, 467, 487), (487, 467, 468, 488), (488, 468, 469, 489), (428, 429, 505, 465), (465, 505, 506, 466), (466, 506, 507, 467), (467, 507, 508, 468), (468, 508, 509, 469), (429, 430, 460, 505), (505, 460, 461, 506), (506, 461, 462, 507), (507, 462, 463, 508), (508, 463, 464, 509), (430, 431, 500, 460), (460, 500, 501, 461), (461, 501, 502, 462), (462, 502, 503, 463), (463, 503, 504, 464), (538, 419, 426, 520), (452, 459, 426), (482, 523, 524, 483), (536, 520, 426, 459), (417, 543, 540, 418), (416, 539, 543, 417), (420, 542, 541, 421), (419, 538, 542, 420), (458, 447, 534, 535), (418, 540, 534, 447), (515, 521, 537, 457), (481, 522, 523, 482), (510, 526, 536, 459), (480, 521, 522, 481), (412, 537, 521, 480), (533, 537, 412), (458, 535, 530, 514), (514, 530, 529, 513), (513, 529, 528, 512), (512, 528, 527, 511), (511, 527, 526, 510), (456, 532, 525, 519), (519, 525, 524, 518), (518, 524, 523, 517), (517, 523, 522, 516), (516, 522, 521, 515), (434, 533, 412, 411), (434, 539, 533), (531, 541, 442), (441, 442, 542), (541, 542, 442), (440, 441, 542), (542, 538, 440), (520, 440, 538), (440, 520, 413), (413, 520, 435, 436), (536, 435, 520), (435, 536, 526, 499), (499, 526, 527, 498), (498, 527, 528, 497), (497, 528, 529, 496), (496, 529, 530, 495), (495, 530, 535, 408), (409, 408, 534, 432), (535, 534, 408), (534, 540, 432), (432, 540, 543, 433), (433, 543, 539, 434), (584, 585, 559, 558), (581, 582, 566, 565), (600, 640, 588, 587), (645, 600, 587, 586), (605, 645, 586, 585), (587, 588, 562, 561), (625, 605, 585, 584), (586, 587, 561, 560), (655, 625, 584, 592), (585, 586, 560, 559), (582, 583, 567, 566), (560, 561, 591, 590), (559, 560, 590, 589), (553, 554, 582, 581), (552, 553, 581, 580), (610, 620, 575, 574), (580, 581, 565, 564), (579, 580, 564, 563), (589, 590, 556, 557), (630, 610, 574, 573), (615, 630, 573, 572), (635, 615, 572, 571), (590, 591, 555, 556), (573, 574, 551, 550), (572, 573, 550, 549), (550, 551, 578, 577), (549, 550, 577, 576), (569, 570, 547, 546), (567, 583, 594), (568, 569, 546, 545), (640, 646, 595, 588), (582, 554, 583), (673, 669, 579, 593), (591, 561, 562, 555), (677, 667, 558, 557), (563, 593, 579), (557, 558, 559, 589), (675, 552, 579, 669), (668, 592, 558, 667), (558, 592, 584), (580, 579, 552), (567, 594, 650, 636), (636, 650, 649, 637), (637, 649, 648, 638), (638, 648, 647, 639), (639, 647, 646, 640), (551, 667, 578), (668, 667, 575), (574, 575, 667, 551), (620, 661, 668, 575), (619, 660, 661, 620), (544, 545, 611, 631), (631, 611, 612, 632), (632, 612, 613, 633), (633, 613, 614, 634), (634, 614, 615, 635), (545, 546, 626, 611), (611, 626, 627, 612), (612, 627, 628, 613), (613, 628, 629, 614), (614, 629, 630, 615), (546, 547, 606, 626), (626, 606, 607, 627), (627, 607, 608, 628), (628, 608, 609, 629), (629, 609, 610, 630), (547, 548, 616, 606), (606, 616, 617, 607), (607, 617, 618, 608), (608, 618, 619, 609), (609, 619, 620, 610), (593, 563, 621, 651), (651, 621, 622, 652), (652, 622, 623, 653), (653, 623, 624, 654), (654, 624, 625, 655), (563, 564, 601, 621), (621, 601, 602, 622), (622, 602, 603, 623), (623, 603, 604, 624), (624, 604, 605, 625), (564, 565, 641, 601), (601, 641, 642, 602), (602, 642, 643, 603), (603, 643, 644, 604), (604, 644, 645, 605), (565, 566, 596, 641), (641, 596, 597, 642), (642, 597, 598, 643), (643, 598, 599, 644), (644, 599, 600, 645), (566, 567, 636, 596), (596, 636, 637, 597), (597, 637, 638, 598), (598, 638, 639, 599), (599, 639, 640, 600), (674, 555, 562, 656), (588, 595, 562), (618, 659, 660, 619), (672, 656, 562, 595), (553, 679, 676, 554), (552, 675, 679, 553), (556, 678, 677, 557), (555, 674, 678, 556), (594, 583, 670, 671), (554, 676, 670, 583), (651, 657, 673, 593), (617, 658, 659, 618), (646, 662, 672, 595), (616, 657, 658, 617), (548, 673, 657, 616), (669, 673, 548), (594, 671, 666, 650), (650, 666, 665, 649), (649, 665, 664, 648), (648, 664, 663, 647), (647, 663, 662, 646), (592, 668, 661, 655), (655, 661, 660, 654), (654, 660, 659, 653), (653, 659, 658, 652), (652, 658, 657, 651), (570, 669, 548, 547), (570, 675, 669), (667, 677, 578), (577, 578, 678), (677, 678, 578), (576, 577, 678), (678, 674, 576), (656, 576, 674), (576, 656, 549), (549, 656, 571, 572), (672, 571, 656), (571, 672, 662, 635), (635, 662, 663, 634), (634, 663, 664, 633), (633, 664, 665, 632), (632, 665, 666, 631), (631, 666, 671, 544), (545, 544, 670, 568), (671, 670, 544), (670, 676, 568), (568, 676, 679, 569), (569, 679, 675, 570)])
_uv = me_cylinder_001.uv_layers.new(name='UVMap')
_uv.uv.foreach_set('vector', [0.0, 0.0, 1.0, 0.0, 1.0, 1.0, 0.0, 1.0, 0.0, 0.0, 1.0, 0.0, 1.0, 1.0, 0.0, 1.0, 0.0, 0.0, 1.0, 0.0, 1.0, 1.0, 0.0, 1.0, 0.0, 0.0, 1.0, 0.0, 1.0, 1.0, 0.0, 1.0, 0.0, 0.0, 1.0, 0.0, 1.0, 1.0, 0.0, 1.0, 0.0, 0.0, 1.0, 0.0, 1.0, 1.0, 0.0, 1.0, 0.0, 0.0, 1.0, 0.0, 1.0, 1.0, 0.0, 1.0, 0.0, 0.0, 1.0, 0.0, 1.0, 1.0, 0.0, 1.0, 0.0, 0.0, 1.0, 0.0, 1.0, 1.0, 0.0, 1.0, 0.0, 0.0, 1.0, 0.0, 1.0, 1.0, 0.0, 1.0, 0.0, 0.0, 1.0, 0.0, 1.0, 1.0, 0.0, 1.0, 0.0, 0.0, 1.0, 0.0, 1.0, 1.0, 0.0, 1.0, 0.0, 0.0, 1.0, 0.0, 1.0, 1.0, 0.0, 1.0, 0.0, 0.0, 1.0, 0.0, 1.0, 1.0, 0.0, 1.0, 0.0, 0.0, 1.0, 0.0, 1.0, 1.0, 0.0, 1.0, 0.0, 0.0, 1.0, 0.0, 1.0, 1.0, 0.0, 1.0, 0.0, 0.0, 1.0, 0.0, 1.0, 1.0, 0.0, 1.0, 0.0, 0.0, 1.0, 0.0, 1.0, 1.0, 0.0, 1.0, 0.0, 0.0, 1.0, 0.0, 1.0, 1.0, 0.0, 1.0, 0.0, 0.0, 1.0, 0.0, 1.0, 1.0, 0.0, 1.0, 0.0, 0.0, 1.0, 0.0, 1.0, 1.0, 0.0, 1.0, 0.0, 0.0, 1.0, 0.0, 1.0, 1.0, 0.0, 1.0, 0.0, 0.0, 1.0, 0.0, 1.0, 1.0, 0.0, 1.0, 0.0, 0.0, 1.0, 0.0, 1.0, 1.0, 0.0, 1.0, 0.0, 0.0, 1.0, 0.0, 1.0, 1.0, 0.0, 1.0, 0.0, 0.0, 1.0, 0.0, 1.0, 1.0, 0.0, 1.0, 0.0, 0.0, 1.0, 0.0, 1.0, 1.0, 0.0, 1.0, 0.0, 0.0, 1.0, 0.0, 1.0, 1.0, 0.0, 1.0, 0.0, 0.0, 1.0, 0.0, 1.0, 0.0, 0.0, 0.0, 1.0, 0.0, 1.0, 1.0, 0.0, 1.0, 0.0, 0.0, 1.0, 0.0, 1.0, 1.0, 0.0, 1.0, 0.0, 0.0, 1.0, 0.0, 1.0, 0.0, 0.5, 0.0, 0.5, 0.0, 0.0, 0.0, 0.0, 0.0, 1.0, 1.0, 1.0, 0.0, 1.0, 1.0, 1.0, 1.0, 0.5, 1.0, 0.5, 1.0, 0.0, 1.0, 0.0, 1.0, 1.0, 0.0, 0.0, 0.0, 0.0, 0.0, 0.0, 1.0, 0.0, 1.0, 1.0, 1.0, 0.0, 1.0, 0.5, 0.0, 0.0, 0.0, 0.0, 0.0, 0.5, 0.0, 0.5, 1.0, 0.0, 1.0, 0.0, 1.0, 0.5, 1.0, 0.0, 1.0, 0.0, 1.0, 1.0, 1.0, 1.0, 0.0, 0.0, 0.0, 0.0, 0.0, 0.0, 0.0, 1.0, 0.0, 1.0, 1.0, 0.0, 1.0, 0.0, 0.0, 1.0, 0.0, 1.0, 1.0, 0.0, 1.0, 0.0, 0.0, 1.0, 0.0, 1.0, 1.0, 0.0, 1.0, 0.0, 0.0, 1.0, 0.0, 1.0, 1.0, 0.0, 1.0, 0.0, 0.0, 1.0, 0.0, 1.0, 1.0, 0.0, 1.0, 1.0, 1.0, 0.0, 0.0, 1.0, 1.0, 0.5, 0.0, 0.0, 0.0, 1.0, 1.0, 0.0, 1.0, 1.0, 1.0, 0.0, 0.0, 1.0, 1.0, 1.0, 1.0, 0.5, 0.0, 0.5, 0.0, 1.0, 1.0, 1.0, 1.0, 0.5, 0.0, 0.5, 0.0, 1.0, 1.0, 0.0, 0.0, 1.0, 0.0, 1.0, 1.0, 0.0, 1.0, 0.0, 0.0, 1.0, 0.0, 1.0, 1.0, 0.0, 1.0, 0.0, 0.0, 1.0, 0.0, 1.0, 1.0, 0.0, 1.0, 0.0, 0.0, 1.0, 0.0, 1.0, 1.0, 0.0, 1.0, 0.0, 0.0, 1.0, 0.0, 1.0, 1.0, 0.0, 1.0, 0.0, 0.0, 1.0, 0.0, 1.0, 1.0, 0.0, 1.0, 0.0, 0.0, 1.0, 0.0, 1.0, 1.0, 0.0, 1.0, 0.0, 0.0, 1.0, 0.0, 1.0, 1.0, 0.0, 1.0, 0.0, 0.0, 1.0, 0.0, 1.0, 1.0, 0.0, 1.0, 0.0, 0.0, 1.0, 0.0, 1.0, 1.0, 0.0, 1.0, 0.0, 0.0, 1.0, 0.0, 1.0, 1.0, 0.0, 1.0, 0.0, 0.0, 1.0, 0.0, 1.0, 1.0, 0.0, 1.0, 0.0, 0.0, 1.0, 0.0, 1.0, 1.0, 0.0, 1.0, 0.0, 0.0, 1.0, 0.0, 1.0, 1.0, 0.0, 1.0, 0.0, 0.0, 1.0, 0.0, 1.0, 1.0, 0.0, 1.0, 0.0, 0.0, 1.0, 0.0, 1.0, 1.0, 0.0, 1.0, 0.0, 0.0, 1.0, 0.0, 1.0, 1.0, 0.0, 1.0, 0.0, 0.0, 1.0, 0.0, 1.0, 1.0, 0.0, 1.0, 0.0, 0.0, 1.0, 0.0, 1.0, 1.0, 0.0, 1.0, 0.0, 0.0, 1.0, 0.0, 1.0, 1.0, 0.0, 1.0, 0.0, 0.0, 1.0, 0.0, 1.0, 1.0, 0.0, 1.0, 0.0, 0.0, 1.0, 0.0, 1.0, 1.0, 0.0, 1.0, 0.0, 0.0, 1.0, 0.0, 1.0, 1.0, 0.0, 1.0, 0.0, 0.0, 1.0, 0.0, 1.0, 1.0, 0.0, 1.0, 0.0, 0.0, 1.0, 0.0, 1.0, 1.0, 0.0, 1.0, 0.0, 0.0, 1.0, 0.0, 1.0, 1.0, 0.0, 1.0, 0.0, 0.0, 1.0, 0.0, 1.0, 1.0, 0.0, 1.0, 0.0, 0.0, 1.0, 0.0, 1.0, 1.0, 0.0, 1.0, 0.0, 0.0, 1.0, 0.0, 1.0, 1.0, 0.0, 1.0, 0.0, 0.0, 1.0, 0.0, 1.0, 1.0, 0.0, 1.0, 0.0, 0.0, 1.0, 0.0, 1.0, 1.0, 0.0, 1.0, 0.0, 0.0, 1.0, 0.0, 1.0, 1.0, 0.0, 1.0, 0.0, 0.0, 1.0, 0.0, 1.0, 1.0, 0.0, 1.0, 0.0, 0.0, 1.0, 0.0, 1.0, 1.0, 0.0, 1.0, 0.0, 0.0, 1.0, 0.0, 1.0, 1.0, 0.0, 1.0, 0.0, 0.0, 1.0, 0.0, 1.0, 1.0, 0.0, 1.0, 0.0, 0.0, 1.0, 0.0, 1.0, 1.0, 0.0, 1.0, 0.0, 0.0, 1.0, 0.0, 1.0, 1.0, 0.0, 1.0, 0.0, 0.0, 1.0, 0.0, 1.0, 1.0, 0.0, 1.0, 0.0, 0.0, 1.0, 0.0, 1.0, 1.0, 0.0, 1.0, 0.0, 0.0, 1.0, 0.0, 1.0, 1.0, 0.0, 1.0, 0.0, 0.0, 1.0, 0.0, 1.0, 1.0, 0.0, 1.0, 0.0, 0.0, 1.0, 0.0, 1.0, 1.0, 0.0, 1.0, 0.0, 0.0, 1.0, 0.0, 1.0, 1.0, 0.0, 1.0, 0.0, 0.0, 1.0, 0.0, 1.0, 1.0, 0.0, 1.0, 0.5, 1.0, 1.0, 1.0, 1.0, 1.0, 0.5, 1.0, 0.0, 1.0, 1.0, 1.0, 1.0, 1.0, 1.0, 1.0, 0.5, 0.0, 0.5, 0.0, 1.0, 1.0, 0.5, 1.0, 0.5, 1.0, 1.0, 1.0, 1.0, 1.0, 0.0, 0.0, 0.5, 0.0, 0.5, 1.0, 0.0, 1.0, 0.0, 0.0, 0.5, 0.0, 0.5, 1.0, 0.0, 1.0, 0.0, 0.0, 0.5, 0.0, 0.5, 1.0, 0.0, 1.0, 0.0, 0.0, 0.5, 0.0, 0.5, 1.0, 0.0, 1.0, 1.0, 0.0, 1.0, 0.0, 0.5, 0.0, 0.5, 0.0, 1.0, 0.0, 0.5, 0.0, 0.5, 0.0, 1.0, 0.0, 0.0, 0.0, 0.5, 0.0, 0.5, 1.0, 0.0, 1.0, 1.0, 1.0, 0.5, 0.0, 0.5, 0.0, 1.0, 1.0, 0.0, 0.0, 0.5, 0.0, 0.5, 1.0, 0.0, 1.0, 1.0, 1.0, 0.5, 0.0, 0.5, 0.0, 1.0, 1.0, 1.0, 0.0, 0.5, 0.0, 0.5, 0.0, 1.0, 1.0, 0.5, 0.0, 0.5, 0.0, 1.0, 0.0, 0.0, 0.0, 0.5, 0.0, 0.5, 1.0, 0.0, 1.0, 0.0, 0.0, 0.5, 0.0, 0.5, 1.0, 0.0, 1.0, 0.0, 0.0, 0.5, 0.0, 0.5, 1.0, 0.0, 1.0, 0.0, 0.0, 0.5, 0.0, 0.5, 1.0, 0.0, 1.0, 0.0, 0.0, 0.5, 0.0, 0.5, 1.0, 0.0, 1.0, 0.0, 0.0, 0.5, 0.0, 0.5, 1.0, 0.0, 1.0, 0.0, 0.0, 0.5, 0.0, 0.5, 1.0, 0.0, 1.0, 0.0, 0.0, 0.5, 0.0, 0.5, 1.0, 0.0, 1.0, 0.0, 0.0, 0.5, 0.0, 0.5, 1.0, 0.0, 1.0, 0.0, 0.0, 0.5, 0.0, 0.5, 1.0, 0.0, 1.0, 0.0, 0.0, 0.5, 0.0, 1.0, 0.0, 0.0, 0.0, 0.0, 0.0, 0.5, 0.0, 0.5, 0.0, 0.0, 0.0, 0.5, 1.0, 1.0, 1.0, 0.0, 1.0, 1.0, 1.0, 0.0, 0.0, 0.5, 1.0, 0.0, 0.0, 1.0, 1.0, 0.0, 1.0, 0.0, 1.0, 0.0, 0.0, 0.0, 0.0, 0.5, 0.0, 0.0, 1.0, 0.5, 1.0, 0.0, 1.0, 0.5, 0.0, 0.0, 1.0, 0.5, 1.0, 0.0, 0.0, 0.0, 0.0, 0.5, 1.0, 0.0, 0.0, 1.0, 1.0, 0.5, 1.0, 0.0, 0.0, 0.5, 1.0, 0.0, 0.0, 0.5, 1.0, 0.5, 0.0, 0.0, 0.0, 0.0, 0.0, 0.5, 0.0, 0.5, 0.0, 0.0, 0.0, 0.0, 0.0, 0.5, 0.0, 0.5, 0.0, 0.0, 0.0, 0.0, 0.0, 0.5, 0.0, 0.5, 0.0, 0.0, 0.0, 0.0, 0.0, 0.5, 0.0, 0.5, 0.0, 0.0, 0.0, 0.0, 0.0, 0.5, 0.0, 0.5, 0.0, 0.0, 0.0, 1.0, 0.0, 0.0, 0.0, 0.0, 0.0, 0.0, 0.0, 0.5, 0.0, 0.0, 0.0, 0.0, 0.0, 0.0, 0.0, 0.5, 0.0, 0.0, 0.0, 0.0, 0.0, 0.5, 0.0, 0.5, 0.0, 1.0, 0.0, 1.0, 0.0, 0.5, 0.0, 0.5, 0.0, 0.0, 0.0, 0.0, 0.0, 1.0, 0.0, 1.0, 1.0, 0.0, 1.0, 0.0, 0.0, 1.0, 0.0, 1.0, 1.0, 0.0, 1.0, 0.0, 0.0, 1.0, 0.0, 1.0, 1.0, 0.0, 1.0, 0.0, 0.0, 1.0, 0.0, 1.0, 1.0, 0.0, 1.0, 0.0, 0.0, 1.0, 0.0, 1.0, 1.0, 0.0, 1.0, 0.0, 0.0, 1.0, 0.0, 1.0, 1.0, 0.0, 1.0, 0.0, 0.0, 1.0, 0.0, 1.0, 1.0, 0.0, 1.0, 0.0, 0.0, 1.0, 0.0, 1.0, 1.0, 0.0, 1.0, 0.0, 0.0, 1.0, 0.0, 1.0, 1.0, 0.0, 1.0, 0.0, 0.0, 1.0, 0.0, 1.0, 1.0, 0.0, 1.0, 0.0, 0.0, 1.0, 0.0, 1.0, 1.0, 0.0, 1.0, 0.0, 0.0, 1.0, 0.0, 1.0, 1.0, 0.0, 1.0, 0.0, 0.0, 1.0, 0.0, 1.0, 1.0, 0.0, 1.0, 0.0, 0.0, 1.0, 0.0, 1.0, 1.0, 0.0, 1.0, 0.0, 0.0, 1.0, 0.0, 1.0, 1.0, 0.0, 1.0, 0.0, 0.0, 1.0, 0.0, 1.0, 1.0, 0.0, 1.0, 0.0, 0.0, 1.0, 0.0, 1.0, 1.0, 0.0, 1.0, 0.0, 0.0, 1.0, 0.0, 1.0, 1.0, 0.0, 1.0, 0.0, 0.0, 1.0, 0.0, 1.0, 1.0, 0.0, 1.0, 0.0, 0.0, 1.0, 0.0, 1.0, 1.0, 0.0, 1.0, 0.0, 0.0, 1.0, 0.0, 1.0, 1.0, 0.0, 1.0, 0.0, 0.0, 1.0, 0.0, 1.0, 1.0, 0.0, 1.0, 0.0, 0.0, 1.0, 0.0, 1.0, 1.0, 0.0, 1.0, 0.0, 0.0, 1.0, 0.0, 1.0, 1.0, 0.0, 1.0, 0.0, 0.0, 1.0, 0.0, 1.0, 1.0, 0.0, 1.0, 0.0, 0.0, 1.0, 0.0, 1.0, 1.0, 0.0, 1.0, 0.0, 0.0, 1.0, 0.0, 1.0, 1.0, 0.0, 1.0, 0.0, 0.0, 1.0, 0.0, 1.0, 1.0, 0.0, 1.0, 0.0, 0.0, 1.0, 0.0, 1.0, 0.0, 0.0, 0.0, 1.0, 0.0, 1.0, 1.0, 0.0, 1.0, 0.0, 0.0, 1.0, 0.0, 1.0, 1.0, 0.0, 1.0, 0.0, 0.0, 1.0, 0.0, 1.0, 0.0, 0.5, 0.0, 0.5, 0.0, 0.0, 0.0, 0.0, 0.0, 1.0, 1.0, 1.0, 0.0, 1.0, 1.0, 1.0, 1.0, 0.5, 1.0, 0.5, 1.0, 0.0, 1.0, 0.0, 1.0, 1.0, 0.0, 0.0, 0.0, 0.0, 0.0, 0.0, 1.0, 0.0, 1.0, 1.0, 1.0, 0.0, 1.0, 0.5, 0.0, 0.0, 0.0, 0.0, 0.0, 0.5, 0.0, 0.5, 1.0, 0.0, 1.0, 0.0, 1.0, 0.5, 1.0, 0.0, 1.0, 0.0, 1.0, 1.0, 1.0, 1.0, 0.0, 0.0, 0.0, 0.0, 0.0, 0.0, 0.0, 1.0, 0.0, 1.0, 1.0, 0.0, 1.0, 0.0, 0.0, 1.0, 0.0, 1.0, 1.0, 0.0, 1.0, 0.0, 0.0, 1.0, 0.0, 1.0, 1.0, 0.0, 1.0, 0.0, 0.0, 1.0, 0.0, 1.0, 1.0, 0.0, 1.0, 0.0, 0.0, 1.0, 0.0, 1.0, 1.0, 0.0, 1.0, 1.0, 1.0, 0.0, 0.0, 1.0, 1.0, 0.5, 0.0, 0.0, 0.0, 1.0, 1.0, 0.0, 1.0, 1.0, 1.0, 0.0, 0.0, 1.0, 1.0, 1.0, 1.0, 0.5, 0.0, 0.5, 0.0, 1.0, 1.0, 1.0, 1.0, 0.5, 0.0, 0.5, 0.0, 1.0, 1.0, 0.0, 0.0, 1.0, 0.0, 1.0, 1.0, 0.0, 1.0, 0.0, 0.0, 1.0, 0.0, 1.0, 1.0, 0.0, 1.0, 0.0, 0.0, 1.0, 0.0, 1.0, 1.0, 0.0, 1.0, 0.0, 0.0, 1.0, 0.0, 1.0, 1.0, 0.0, 1.0, 0.0, 0.0, 1.0, 0.0, 1.0, 1.0, 0.0, 1.0, 0.0, 0.0, 1.0, 0.0, 1.0, 1.0, 0.0, 1.0, 0.0, 0.0, 1.0, 0.0, 1.0, 1.0, 0.0, 1.0, 0.0, 0.0, 1.0, 0.0, 1.0, 1.0, 0.0, 1.0, 0.0, 0.0, 1.0, 0.0, 1.0, 1.0, 0.0, 1.0, 0.0, 0.0, 1.0, 0.0, 1.0, 1.0, 0.0, 1.0, 0.0, 0.0, 1.0, 0.0, 1.0, 1.0, 0.0, 1.0, 0.0, 0.0, 1.0, 0.0, 1.0, 1.0, 0.0, 1.0, 0.0, 0.0, 1.0, 0.0, 1.0, 1.0, 0.0, 1.0, 0.0, 0.0, 1.0, 0.0, 1.0, 1.0, 0.0, 1.0, 0.0, 0.0, 1.0, 0.0, 1.0, 1.0, 0.0, 1.0, 0.0, 0.0, 1.0, 0.0, 1.0, 1.0, 0.0, 1.0, 0.0, 0.0, 1.0, 0.0, 1.0, 1.0, 0.0, 1.0, 0.0, 0.0, 1.0, 0.0, 1.0, 1.0, 0.0, 1.0, 0.0, 0.0, 1.0, 0.0, 1.0, 1.0, 0.0, 1.0, 0.0, 0.0, 1.0, 0.0, 1.0, 1.0, 0.0, 1.0, 0.0, 0.0, 1.0, 0.0, 1.0, 1.0, 0.0, 1.0, 0.0, 0.0, 1.0, 0.0, 1.0, 1.0, 0.0, 1.0, 0.0, 0.0, 1.0, 0.0, 1.0, 1.0, 0.0, 1.0, 0.0, 0.0, 1.0, 0.0, 1.0, 1.0, 0.0, 1.0, 0.0, 0.0, 1.0, 0.0, 1.0, 1.0, 0.0, 1.0, 0.0, 0.0, 1.0, 0.0, 1.0, 1.0, 0.0, 1.0, 0.0, 0.0, 1.0, 0.0, 1.0, 1.0, 0.0, 1.0, 0.0, 0.0, 1.0, 0.0, 1.0, 1.0, 0.0, 1.0, 0.0, 0.0, 1.0, 0.0, 1.0, 1.0, 0.0, 1.0, 0.0, 0.0, 1.0, 0.0, 1.0, 1.0, 0.0, 1.0, 0.0, 0.0, 1.0, 0.0, 1.0, 1.0, 0.0, 1.0, 0.0, 0.0, 1.0, 0.0, 1.0, 1.0, 0.0, 1.0, 0.0, 0.0, 1.0, 0.0, 1.0, 1.0, 0.0, 1.0, 0.0, 0.0, 1.0, 0.0, 1.0, 1.0, 0.0, 1.0, 0.0, 0.0, 1.0, 0.0, 1.0, 1.0, 0.0, 1.0, 0.0, 0.0, 1.0, 0.0, 1.0, 1.0, 0.0, 1.0, 0.0, 0.0, 1.0, 0.0, 1.0, 1.0, 0.0, 1.0, 0.0, 0.0, 1.0, 0.0, 1.0, 1.0, 0.0, 1.0, 0.0, 0.0, 1.0, 0.0, 1.0, 1.0, 0.0, 1.0, 0.0, 0.0, 1.0, 0.0, 1.0, 1.0, 0.0, 1.0, 0.0, 0.0, 1.0, 0.0, 1.0, 1.0, 0.0, 1.0, 0.0, 0.0, 1.0, 0.0, 1.0, 1.0, 0.0, 1.0, 0.0, 0.0, 1.0, 0.0, 1.0, 1.0, 0.0, 1.0, 0.0, 0.0, 1.0, 0.0, 1.0, 1.0, 0.0, 1.0, 0.0, 0.0, 1.0, 0.0, 1.0, 1.0, 0.0, 1.0, 0.5, 1.0, 1.0, 1.0, 1.0, 1.0, 0.5, 1.0, 0.0, 1.0, 1.0, 1.0, 1.0, 1.0, 1.0, 1.0, 0.5, 0.0, 0.5, 0.0, 1.0, 1.0, 0.5, 1.0, 0.5, 1.0, 1.0, 1.0, 1.0, 1.0, 0.0, 0.0, 0.5, 0.0, 0.5, 1.0, 0.0, 1.0, 0.0, 0.0, 0.5, 0.0, 0.5, 1.0, 0.0, 1.0, 0.0, 0.0, 0.5, 0.0, 0.5, 1.0, 0.0, 1.0, 0.0, 0.0, 0.5, 0.0, 0.5, 1.0, 0.0, 1.0, 1.0, 0.0, 1.0, 0.0, 0.5, 0.0, 0.5, 0.0, 1.0, 0.0, 0.5, 0.0, 0.5, 0.0, 1.0, 0.0, 0.0, 0.0, 0.5, 0.0, 0.5, 1.0, 0.0, 1.0, 1.0, 1.0, 0.5, 0.0, 0.5, 0.0, 1.0, 1.0, 0.0, 0.0, 0.5, 0.0, 0.5, 1.0, 0.0, 1.0, 1.0, 1.0, 0.5, 0.0, 0.5, 0.0, 1.0, 1.0, 1.0, 0.0, 0.5, 0.0, 0.5, 0.0, 1.0, 1.0, 0.5, 0.0, 0.5, 0.0, 1.0, 0.0, 0.0, 0.0, 0.5, 0.0, 0.5, 1.0, 0.0, 1.0, 0.0, 0.0, 0.5, 0.0, 0.5, 1.0, 0.0, 1.0, 0.0, 0.0, 0.5, 0.0, 0.5, 1.0, 0.0, 1.0, 0.0, 0.0, 0.5, 0.0, 0.5, 1.0, 0.0, 1.0, 0.0, 0.0, 0.5, 0.0, 0.5, 1.0, 0.0, 1.0, 0.0, 0.0, 0.5, 0.0, 0.5, 1.0, 0.0, 1.0, 0.0, 0.0, 0.5, 0.0, 0.5, 1.0, 0.0, 1.0, 0.0, 0.0, 0.5, 0.0, 0.5, 1.0, 0.0, 1.0, 0.0, 0.0, 0.5, 0.0, 0.5, 1.0, 0.0, 1.0, 0.0, 0.0, 0.5, 0.0, 0.5, 1.0, 0.0, 1.0, 0.0, 0.0, 0.5, 0.0, 1.0, 0.0, 0.0, 0.0, 0.0, 0.0, 0.5, 0.0, 0.5, 0.0, 0.0, 0.0, 0.5, 1.0, 1.0, 1.0, 0.0, 1.0, 1.0, 1.0, 0.0, 0.0, 0.5, 1.0, 0.0, 0.0, 1.0, 1.0, 0.0, 1.0, 0.0, 1.0, 0.0, 0.0, 0.0, 0.0, 0.5, 0.0, 0.0, 1.0, 0.5, 1.0, 0.0, 1.0, 0.5, 0.0, 0.0, 1.0, 0.5, 1.0, 0.0, 0.0, 0.0, 0.0, 0.5, 1.0, 0.0, 0.0, 1.0, 1.0, 0.5, 1.0, 0.0, 0.0, 0.5, 1.0, 0.0, 0.0, 0.5, 1.0, 0.5, 0.0, 0.0, 0.0, 0.0, 0.0, 0.5, 0.0, 0.5, 0.0, 0.0, 0.0, 0.0, 0.0, 0.5, 0.0, 0.5, 0.0, 0.0, 0.0, 0.0, 0.0, 0.5, 0.0, 0.5, 0.0, 0.0, 0.0, 0.0, 0.0, 0.5, 0.0, 0.5, 0.0, 0.0, 0.0, 0.0, 0.0, 0.5, 0.0, 0.5, 0.0, 0.0, 0.0, 1.0, 0.0, 0.0, 0.0, 0.0, 0.0, 0.0, 0.0, 0.5, 0.0, 0.0, 0.0, 0.0, 0.0, 0.0, 0.0, 0.5, 0.0, 0.0, 0.0, 0.0, 0.0, 0.5, 0.0, 0.5, 0.0, 1.0, 0.0, 1.0, 0.0, 0.5, 0.0, 0.5, 0.0, 0.0, 0.0, 0.0, 0.0, 1.0, 0.0, 1.0, 1.0, 0.0, 1.0, 0.0, 0.0, 1.0, 0.0, 1.0, 1.0, 0.0, 1.0, 0.0, 0.0, 1.0, 0.0, 1.0, 1.0, 0.0, 1.0, 0.0, 0.0, 1.0, 0.0, 1.0, 1.0, 0.0, 1.0, 0.0, 0.0, 1.0, 0.0, 1.0, 1.0, 0.0, 1.0, 0.0, 0.0, 1.0, 0.0, 1.0, 1.0, 0.0, 1.0, 0.0, 0.0, 1.0, 0.0, 1.0, 1.0, 0.0, 1.0, 0.0, 0.0, 1.0, 0.0, 1.0, 1.0, 0.0, 1.0, 0.0, 0.0, 1.0, 0.0, 1.0, 1.0, 0.0, 1.0, 0.0, 0.0, 1.0, 0.0, 1.0, 1.0, 0.0, 1.0, 0.0, 0.0, 1.0, 0.0, 1.0, 1.0, 0.0, 1.0, 0.0, 0.0, 1.0, 0.0, 1.0, 1.0, 0.0, 1.0, 0.0, 0.0, 1.0, 0.0, 1.0, 1.0, 0.0, 1.0, 0.0, 0.0, 1.0, 0.0, 1.0, 1.0, 0.0, 1.0, 0.0, 0.0, 1.0, 0.0, 1.0, 1.0, 0.0, 1.0, 0.0, 0.0, 1.0, 0.0, 1.0, 1.0, 0.0, 1.0, 0.0, 0.0, 1.0, 0.0, 1.0, 1.0, 0.0, 1.0, 0.0, 0.0, 1.0, 0.0, 1.0, 1.0, 0.0, 1.0, 0.0, 0.0, 1.0, 0.0, 1.0, 1.0, 0.0, 1.0, 0.0, 0.0, 1.0, 0.0, 1.0, 1.0, 0.0, 1.0, 0.0, 0.0, 1.0, 0.0, 1.0, 1.0, 0.0, 1.0, 0.0, 0.0, 1.0, 0.0, 1.0, 1.0, 0.0, 1.0, 0.0, 0.0, 1.0, 0.0, 1.0, 1.0, 0.0, 1.0, 0.0, 0.0, 1.0, 0.0, 1.0, 1.0, 0.0, 1.0, 0.0, 0.0, 1.0, 0.0, 1.0, 1.0, 0.0, 1.0, 0.0, 0.0, 1.0, 0.0, 1.0, 1.0, 0.0, 1.0, 0.0, 0.0, 1.0, 0.0, 1.0, 1.0, 0.0, 1.0, 0.0, 0.0, 1.0, 0.0, 1.0, 1.0, 0.0, 1.0, 0.0, 0.0, 1.0, 0.0, 1.0, 0.0, 0.0, 0.0, 1.0, 0.0, 1.0, 1.0, 0.0, 1.0, 0.0, 0.0, 1.0, 0.0, 1.0, 1.0, 0.0, 1.0, 0.0, 0.0, 1.0, 0.0, 1.0, 0.0, 0.5, 0.0, 0.5, 0.0, 0.0, 0.0, 0.0, 0.0, 1.0, 1.0, 1.0, 0.0, 1.0, 1.0, 1.0, 1.0, 0.5, 1.0, 0.5, 1.0, 0.0, 1.0, 0.0, 1.0, 1.0, 0.0, 0.0, 0.0, 0.0, 0.0, 0.0, 1.0, 0.0, 1.0, 1.0, 1.0, 0.0, 1.0, 0.5, 0.0, 0.0, 0.0, 0.0, 0.0, 0.5, 0.0, 0.5, 1.0, 0.0, 1.0, 0.0, 1.0, 0.5, 1.0, 0.0, 1.0, 0.0, 1.0, 1.0, 1.0, 1.0, 0.0, 0.0, 0.0, 0.0, 0.0, 0.0, 0.0, 1.0, 0.0, 1.0, 1.0, 0.0, 1.0, 0.0, 0.0, 1.0, 0.0, 1.0, 1.0, 0.0, 1.0, 0.0, 0.0, 1.0, 0.0, 1.0, 1.0, 0.0, 1.0, 0.0, 0.0, 1.0, 0.0, 1.0, 1.0, 0.0, 1.0, 0.0, 0.0, 1.0, 0.0, 1.0, 1.0, 0.0, 1.0, 1.0, 1.0, 0.0, 0.0, 1.0, 1.0, 0.5, 0.0, 0.0, 0.0, 1.0, 1.0, 0.0, 1.0, 1.0, 1.0, 0.0, 0.0, 1.0, 1.0, 1.0, 1.0, 0.5, 0.0, 0.5, 0.0, 1.0, 1.0, 1.0, 1.0, 0.5, 0.0, 0.5, 0.0, 1.0, 1.0, 0.0, 0.0, 1.0, 0.0, 1.0, 1.0, 0.0, 1.0, 0.0, 0.0, 1.0, 0.0, 1.0, 1.0, 0.0, 1.0, 0.0, 0.0, 1.0, 0.0, 1.0, 1.0, 0.0, 1.0, 0.0, 0.0, 1.0, 0.0, 1.0, 1.0, 0.0, 1.0, 0.0, 0.0, 1.0, 0.0, 1.0, 1.0, 0.0, 1.0, 0.0, 0.0, 1.0, 0.0, 1.0, 1.0, 0.0, 1.0, 0.0, 0.0, 1.0, 0.0, 1.0, 1.0, 0.0, 1.0, 0.0, 0.0, 1.0, 0.0, 1.0, 1.0, 0.0, 1.0, 0.0, 0.0, 1.0, 0.0, 1.0, 1.0, 0.0, 1.0, 0.0, 0.0, 1.0, 0.0, 1.0, 1.0, 0.0, 1.0, 0.0, 0.0, 1.0, 0.0, 1.0, 1.0, 0.0, 1.0, 0.0, 0.0, 1.0, 0.0, 1.0, 1.0, 0.0, 1.0, 0.0, 0.0, 1.0, 0.0, 1.0, 1.0, 0.0, 1.0, 0.0, 0.0, 1.0, 0.0, 1.0, 1.0, 0.0, 1.0, 0.0, 0.0, 1.0, 0.0, 1.0, 1.0, 0.0, 1.0, 0.0, 0.0, 1.0, 0.0, 1.0, 1.0, 0.0, 1.0, 0.0, 0.0, 1.0, 0.0, 1.0, 1.0, 0.0, 1.0, 0.0, 0.0, 1.0, 0.0, 1.0, 1.0, 0.0, 1.0, 0.0, 0.0, 1.0, 0.0, 1.0, 1.0, 0.0, 1.0, 0.0, 0.0, 1.0, 0.0, 1.0, 1.0, 0.0, 1.0, 0.0, 0.0, 1.0, 0.0, 1.0, 1.0, 0.0, 1.0, 0.0, 0.0, 1.0, 0.0, 1.0, 1.0, 0.0, 1.0, 0.0, 0.0, 1.0, 0.0, 1.0, 1.0, 0.0, 1.0, 0.0, 0.0, 1.0, 0.0, 1.0, 1.0, 0.0, 1.0, 0.0, 0.0, 1.0, 0.0, 1.0, 1.0, 0.0, 1.0, 0.0, 0.0, 1.0, 0.0, 1.0, 1.0, 0.0, 1.0, 0.0, 0.0, 1.0, 0.0, 1.0, 1.0, 0.0, 1.0, 0.0, 0.0, 1.0, 0.0, 1.0, 1.0, 0.0, 1.0, 0.0, 0.0, 1.0, 0.0, 1.0, 1.0, 0.0, 1.0, 0.0, 0.0, 1.0, 0.0, 1.0, 1.0, 0.0, 1.0, 0.0, 0.0, 1.0, 0.0, 1.0, 1.0, 0.0, 1.0, 0.0, 0.0, 1.0, 0.0, 1.0, 1.0, 0.0, 1.0, 0.0, 0.0, 1.0, 0.0, 1.0, 1.0, 0.0, 1.0, 0.0, 0.0, 1.0, 0.0, 1.0, 1.0, 0.0, 1.0, 0.0, 0.0, 1.0, 0.0, 1.0, 1.0, 0.0, 1.0, 0.0, 0.0, 1.0, 0.0, 1.0, 1.0, 0.0, 1.0, 0.0, 0.0, 1.0, 0.0, 1.0, 1.0, 0.0, 1.0, 0.0, 0.0, 1.0, 0.0, 1.0, 1.0, 0.0, 1.0, 0.0, 0.0, 1.0, 0.0, 1.0, 1.0, 0.0, 1.0, 0.0, 0.0, 1.0, 0.0, 1.0, 1.0, 0.0, 1.0, 0.0, 0.0, 1.0, 0.0, 1.0, 1.0, 0.0, 1.0, 0.0, 0.0, 1.0, 0.0, 1.0, 1.0, 0.0, 1.0, 0.0, 0.0, 1.0, 0.0, 1.0, 1.0, 0.0, 1.0, 0.0, 0.0, 1.0, 0.0, 1.0, 1.0, 0.0, 1.0, 0.0, 0.0, 1.0, 0.0, 1.0, 1.0, 0.0, 1.0, 0.5, 1.0, 1.0, 1.0, 1.0, 1.0, 0.5, 1.0, 0.0, 1.0, 1.0, 1.0, 1.0, 1.0, 1.0, 1.0, 0.5, 0.0, 0.5, 0.0, 1.0, 1.0, 0.5, 1.0, 0.5, 1.0, 1.0, 1.0, 1.0, 1.0, 0.0, 0.0, 0.5, 0.0, 0.5, 1.0, 0.0, 1.0, 0.0, 0.0, 0.5, 0.0, 0.5, 1.0, 0.0, 1.0, 0.0, 0.0, 0.5, 0.0, 0.5, 1.0, 0.0, 1.0, 0.0, 0.0, 0.5, 0.0, 0.5, 1.0, 0.0, 1.0, 1.0, 0.0, 1.0, 0.0, 0.5, 0.0, 0.5, 0.0, 1.0, 0.0, 0.5, 0.0, 0.5, 0.0, 1.0, 0.0, 0.0, 0.0, 0.5, 0.0, 0.5, 1.0, 0.0, 1.0, 1.0, 1.0, 0.5, 0.0, 0.5, 0.0, 1.0, 1.0, 0.0, 0.0, 0.5, 0.0, 0.5, 1.0, 0.0, 1.0, 1.0, 1.0, 0.5, 0.0, 0.5, 0.0, 1.0, 1.0, 1.0, 0.0, 0.5, 0.0, 0.5, 0.0, 1.0, 1.0, 0.5, 0.0, 0.5, 0.0, 1.0, 0.0, 0.0, 0.0, 0.5, 0.0, 0.5, 1.0, 0.0, 1.0, 0.0, 0.0, 0.5, 0.0, 0.5, 1.0, 0.0, 1.0, 0.0, 0.0, 0.5, 0.0, 0.5, 1.0, 0.0, 1.0, 0.0, 0.0, 0.5, 0.0, 0.5, 1.0, 0.0, 1.0, 0.0, 0.0, 0.5, 0.0, 0.5, 1.0, 0.0, 1.0, 0.0, 0.0, 0.5, 0.0, 0.5, 1.0, 0.0, 1.0, 0.0, 0.0, 0.5, 0.0, 0.5, 1.0, 0.0, 1.0, 0.0, 0.0, 0.5, 0.0, 0.5, 1.0, 0.0, 1.0, 0.0, 0.0, 0.5, 0.0, 0.5, 1.0, 0.0, 1.0, 0.0, 0.0, 0.5, 0.0, 0.5, 1.0, 0.0, 1.0, 0.0, 0.0, 0.5, 0.0, 1.0, 0.0, 0.0, 0.0, 0.0, 0.0, 0.5, 0.0, 0.5, 0.0, 0.0, 0.0, 0.5, 1.0, 1.0, 1.0, 0.0, 1.0, 1.0, 1.0, 0.0, 0.0, 0.5, 1.0, 0.0, 0.0, 1.0, 1.0, 0.0, 1.0, 0.0, 1.0, 0.0, 0.0, 0.0, 0.0, 0.5, 0.0, 0.0, 1.0, 0.5, 1.0, 0.0, 1.0, 0.5, 0.0, 0.0, 1.0, 0.5, 1.0, 0.0, 0.0, 0.0, 0.0, 0.5, 1.0, 0.0, 0.0, 1.0, 1.0, 0.5, 1.0, 0.0, 0.0, 0.5, 1.0, 0.0, 0.0, 0.5, 1.0, 0.5, 0.0, 0.0, 0.0, 0.0, 0.0, 0.5, 0.0, 0.5, 0.0, 0.0, 0.0, 0.0, 0.0, 0.5, 0.0, 0.5, 0.0, 0.0, 0.0, 0.0, 0.0, 0.5, 0.0, 0.5, 0.0, 0.0, 0.0, 0.0, 0.0, 0.5, 0.0, 0.5, 0.0, 0.0, 0.0, 0.0, 0.0, 0.5, 0.0, 0.5, 0.0, 0.0, 0.0, 1.0, 0.0, 0.0, 0.0, 0.0, 0.0, 0.0, 0.0, 0.5, 0.0, 0.0, 0.0, 0.0, 0.0, 0.0, 0.0, 0.5, 0.0, 0.0, 0.0, 0.0, 0.0, 0.5, 0.0, 0.5, 0.0, 1.0, 0.0, 1.0, 0.0, 0.5, 0.0, 0.5, 0.0, 0.0, 0.0, 0.0, 0.0, 1.0, 0.0, 1.0, 1.0, 0.0, 1.0, 0.0, 0.0, 1.0, 0.0, 1.0, 1.0, 0.0, 1.0, 0.0, 0.0, 1.0, 0.0, 1.0, 1.0, 0.0, 1.0, 0.0, 0.0, 1.0, 0.0, 1.0, 1.0, 0.0, 1.0, 0.0, 0.0, 1.0, 0.0, 1.0, 1.0, 0.0, 1.0, 0.0, 0.0, 1.0, 0.0, 1.0, 1.0, 0.0, 1.0, 0.0, 0.0, 1.0, 0.0, 1.0, 1.0, 0.0, 1.0, 0.0, 0.0, 1.0, 0.0, 1.0, 1.0, 0.0, 1.0, 0.0, 0.0, 1.0, 0.0, 1.0, 1.0, 0.0, 1.0, 0.0, 0.0, 1.0, 0.0, 1.0, 1.0, 0.0, 1.0, 0.0, 0.0, 1.0, 0.0, 1.0, 1.0, 0.0, 1.0, 0.0, 0.0, 1.0, 0.0, 1.0, 1.0, 0.0, 1.0, 0.0, 0.0, 1.0, 0.0, 1.0, 1.0, 0.0, 1.0, 0.0, 0.0, 1.0, 0.0, 1.0, 1.0, 0.0, 1.0, 0.0, 0.0, 1.0, 0.0, 1.0, 1.0, 0.0, 1.0, 0.0, 0.0, 1.0, 0.0, 1.0, 1.0, 0.0, 1.0, 0.0, 0.0, 1.0, 0.0, 1.0, 1.0, 0.0, 1.0, 0.0, 0.0, 1.0, 0.0, 1.0, 1.0, 0.0, 1.0, 0.0, 0.0, 1.0, 0.0, 1.0, 1.0, 0.0, 1.0, 0.0, 0.0, 1.0, 0.0, 1.0, 1.0, 0.0, 1.0, 0.0, 0.0, 1.0, 0.0, 1.0, 1.0, 0.0, 1.0, 0.0, 0.0, 1.0, 0.0, 1.0, 1.0, 0.0, 1.0, 0.0, 0.0, 1.0, 0.0, 1.0, 1.0, 0.0, 1.0, 0.0, 0.0, 1.0, 0.0, 1.0, 1.0, 0.0, 1.0, 0.0, 0.0, 1.0, 0.0, 1.0, 1.0, 0.0, 1.0, 0.0, 0.0, 1.0, 0.0, 1.0, 1.0, 0.0, 1.0, 0.0, 0.0, 1.0, 0.0, 1.0, 1.0, 0.0, 1.0, 0.0, 0.0, 1.0, 0.0, 1.0, 1.0, 0.0, 1.0, 0.0, 0.0, 1.0, 0.0, 1.0, 0.0, 0.0, 0.0, 1.0, 0.0, 1.0, 1.0, 0.0, 1.0, 0.0, 0.0, 1.0, 0.0, 1.0, 1.0, 0.0, 1.0, 0.0, 0.0, 1.0, 0.0, 1.0, 0.0, 0.5, 0.0, 0.5, 0.0, 0.0, 0.0, 0.0, 0.0, 1.0, 1.0, 1.0, 0.0, 1.0, 1.0, 1.0, 1.0, 0.5, 1.0, 0.5, 1.0, 0.0, 1.0, 0.0, 1.0, 1.0, 0.0, 0.0, 0.0, 0.0, 0.0, 0.0, 1.0, 0.0, 1.0, 1.0, 1.0, 0.0, 1.0, 0.5, 0.0, 0.0, 0.0, 0.0, 0.0, 0.5, 0.0, 0.5, 1.0, 0.0, 1.0, 0.0, 1.0, 0.5, 1.0, 0.0, 1.0, 0.0, 1.0, 1.0, 1.0, 1.0, 0.0, 0.0, 0.0, 0.0, 0.0, 0.0, 0.0, 1.0, 0.0, 1.0, 1.0, 0.0, 1.0, 0.0, 0.0, 1.0, 0.0, 1.0, 1.0, 0.0, 1.0, 0.0, 0.0, 1.0, 0.0, 1.0, 1.0, 0.0, 1.0, 0.0, 0.0, 1.0, 0.0, 1.0, 1.0, 0.0, 1.0, 0.0, 0.0, 1.0, 0.0, 1.0, 1.0, 0.0, 1.0, 1.0, 1.0, 0.0, 0.0, 1.0, 1.0, 0.5, 0.0, 0.0, 0.0, 1.0, 1.0, 0.0, 1.0, 1.0, 1.0, 0.0, 0.0, 1.0, 1.0, 1.0, 1.0, 0.5, 0.0, 0.5, 0.0, 1.0, 1.0, 1.0, 1.0, 0.5, 0.0, 0.5, 0.0, 1.0, 1.0, 0.0, 0.0, 1.0, 0.0, 1.0, 1.0, 0.0, 1.0, 0.0, 0.0, 1.0, 0.0, 1.0, 1.0, 0.0, 1.0, 0.0, 0.0, 1.0, 0.0, 1.0, 1.0, 0.0, 1.0, 0.0, 0.0, 1.0, 0.0, 1.0, 1.0, 0.0, 1.0, 0.0, 0.0, 1.0, 0.0, 1.0, 1.0, 0.0, 1.0, 0.0, 0.0, 1.0, 0.0, 1.0, 1.0, 0.0, 1.0, 0.0, 0.0, 1.0, 0.0, 1.0, 1.0, 0.0, 1.0, 0.0, 0.0, 1.0, 0.0, 1.0, 1.0, 0.0, 1.0, 0.0, 0.0, 1.0, 0.0, 1.0, 1.0, 0.0, 1.0, 0.0, 0.0, 1.0, 0.0, 1.0, 1.0, 0.0, 1.0, 0.0, 0.0, 1.0, 0.0, 1.0, 1.0, 0.0, 1.0, 0.0, 0.0, 1.0, 0.0, 1.0, 1.0, 0.0, 1.0, 0.0, 0.0, 1.0, 0.0, 1.0, 1.0, 0.0, 1.0, 0.0, 0.0, 1.0, 0.0, 1.0, 1.0, 0.0, 1.0, 0.0, 0.0, 1.0, 0.0, 1.0, 1.0, 0.0, 1.0, 0.0, 0.0, 1.0, 0.0, 1.0, 1.0, 0.0, 1.0, 0.0, 0.0, 1.0, 0.0, 1.0, 1.0, 0.0, 1.0, 0.0, 0.0, 1.0, 0.0, 1.0, 1.0, 0.0, 1.0, 0.0, 0.0, 1.0, 0.0, 1.0, 1.0, 0.0, 1.0, 0.0, 0.0, 1.0, 0.0, 1.0, 1.0, 0.0, 1.0, 0.0, 0.0, 1.0, 0.0, 1.0, 1.0, 0.0, 1.0, 0.0, 0.0, 1.0, 0.0, 1.0, 1.0, 0.0, 1.0, 0.0, 0.0, 1.0, 0.0, 1.0, 1.0, 0.0, 1.0, 0.0, 0.0, 1.0, 0.0, 1.0, 1.0, 0.0, 1.0, 0.0, 0.0, 1.0, 0.0, 1.0, 1.0, 0.0, 1.0, 0.0, 0.0, 1.0, 0.0, 1.0, 1.0, 0.0, 1.0, 0.0, 0.0, 1.0, 0.0, 1.0, 1.0, 0.0, 1.0, 0.0, 0.0, 1.0, 0.0, 1.0, 1.0, 0.0, 1.0, 0.0, 0.0, 1.0, 0.0, 1.0, 1.0, 0.0, 1.0, 0.0, 0.0, 1.0, 0.0, 1.0, 1.0, 0.0, 1.0, 0.0, 0.0, 1.0, 0.0, 1.0, 1.0, 0.0, 1.0, 0.0, 0.0, 1.0, 0.0, 1.0, 1.0, 0.0, 1.0, 0.0, 0.0, 1.0, 0.0, 1.0, 1.0, 0.0, 1.0, 0.0, 0.0, 1.0, 0.0, 1.0, 1.0, 0.0, 1.0, 0.0, 0.0, 1.0, 0.0, 1.0, 1.0, 0.0, 1.0, 0.0, 0.0, 1.0, 0.0, 1.0, 1.0, 0.0, 1.0, 0.0, 0.0, 1.0, 0.0, 1.0, 1.0, 0.0, 1.0, 0.0, 0.0, 1.0, 0.0, 1.0, 1.0, 0.0, 1.0, 0.0, 0.0, 1.0, 0.0, 1.0, 1.0, 0.0, 1.0, 0.0, 0.0, 1.0, 0.0, 1.0, 1.0, 0.0, 1.0, 0.0, 0.0, 1.0, 0.0, 1.0, 1.0, 0.0, 1.0, 0.0, 0.0, 1.0, 0.0, 1.0, 1.0, 0.0, 1.0, 0.0, 0.0, 1.0, 0.0, 1.0, 1.0, 0.0, 1.0, 0.0, 0.0, 1.0, 0.0, 1.0, 1.0, 0.0, 1.0, 0.0, 0.0, 1.0, 0.0, 1.0, 1.0, 0.0, 1.0, 0.5, 1.0, 1.0, 1.0, 1.0, 1.0, 0.5, 1.0, 0.0, 1.0, 1.0, 1.0, 1.0, 1.0, 1.0, 1.0, 0.5, 0.0, 0.5, 0.0, 1.0, 1.0, 0.5, 1.0, 0.5, 1.0, 1.0, 1.0, 1.0, 1.0, 0.0, 0.0, 0.5, 0.0, 0.5, 1.0, 0.0, 1.0, 0.0, 0.0, 0.5, 0.0, 0.5, 1.0, 0.0, 1.0, 0.0, 0.0, 0.5, 0.0, 0.5, 1.0, 0.0, 1.0, 0.0, 0.0, 0.5, 0.0, 0.5, 1.0, 0.0, 1.0, 1.0, 0.0, 1.0, 0.0, 0.5, 0.0, 0.5, 0.0, 1.0, 0.0, 0.5, 0.0, 0.5, 0.0, 1.0, 0.0, 0.0, 0.0, 0.5, 0.0, 0.5, 1.0, 0.0, 1.0, 1.0, 1.0, 0.5, 0.0, 0.5, 0.0, 1.0, 1.0, 0.0, 0.0, 0.5, 0.0, 0.5, 1.0, 0.0, 1.0, 1.0, 1.0, 0.5, 0.0, 0.5, 0.0, 1.0, 1.0, 1.0, 0.0, 0.5, 0.0, 0.5, 0.0, 1.0, 1.0, 0.5, 0.0, 0.5, 0.0, 1.0, 0.0, 0.0, 0.0, 0.5, 0.0, 0.5, 1.0, 0.0, 1.0, 0.0, 0.0, 0.5, 0.0, 0.5, 1.0, 0.0, 1.0, 0.0, 0.0, 0.5, 0.0, 0.5, 1.0, 0.0, 1.0, 0.0, 0.0, 0.5, 0.0, 0.5, 1.0, 0.0, 1.0, 0.0, 0.0, 0.5, 0.0, 0.5, 1.0, 0.0, 1.0, 0.0, 0.0, 0.5, 0.0, 0.5, 1.0, 0.0, 1.0, 0.0, 0.0, 0.5, 0.0, 0.5, 1.0, 0.0, 1.0, 0.0, 0.0, 0.5, 0.0, 0.5, 1.0, 0.0, 1.0, 0.0, 0.0, 0.5, 0.0, 0.5, 1.0, 0.0, 1.0, 0.0, 0.0, 0.5, 0.0, 0.5, 1.0, 0.0, 1.0, 0.0, 0.0, 0.5, 0.0, 1.0, 0.0, 0.0, 0.0, 0.0, 0.0, 0.5, 0.0, 0.5, 0.0, 0.0, 0.0, 0.5, 1.0, 1.0, 1.0, 0.0, 1.0, 1.0, 1.0, 0.0, 0.0, 0.5, 1.0, 0.0, 0.0, 1.0, 1.0, 0.0, 1.0, 0.0, 1.0, 0.0, 0.0, 0.0, 0.0, 0.5, 0.0, 0.0, 1.0, 0.5, 1.0, 0.0, 1.0, 0.5, 0.0, 0.0, 1.0, 0.5, 1.0, 0.0, 0.0, 0.0, 0.0, 0.5, 1.0, 0.0, 0.0, 1.0, 1.0, 0.5, 1.0, 0.0, 0.0, 0.5, 1.0, 0.0, 0.0, 0.5, 1.0, 0.5, 0.0, 0.0, 0.0, 0.0, 0.0, 0.5, 0.0, 0.5, 0.0, 0.0, 0.0, 0.0, 0.0, 0.5, 0.0, 0.5, 0.0, 0.0, 0.0, 0.0, 0.0, 0.5, 0.0, 0.5, 0.0, 0.0, 0.0, 0.0, 0.0, 0.5, 0.0, 0.5, 0.0, 0.0, 0.0, 0.0, 0.0, 0.5, 0.0, 0.5, 0.0, 0.0, 0.0, 1.0, 0.0, 0.0, 0.0, 0.0, 0.0, 0.0, 0.0, 0.5, 0.0, 0.0, 0.0, 0.0, 0.0, 0.0, 0.0, 0.5, 0.0, 0.0, 0.0, 0.0, 0.0, 0.5, 0.0, 0.5, 0.0, 1.0, 0.0, 1.0, 0.0, 0.5, 0.0, 0.5, 0.0, 0.0, 0.0, 0.0, 0.0, 1.0, 0.0, 1.0, 1.0, 0.0, 1.0, 0.0, 0.0, 1.0, 0.0, 1.0, 1.0, 0.0, 1.0, 0.0, 0.0, 1.0, 0.0, 1.0, 1.0, 0.0, 1.0, 0.0, 0.0, 1.0, 0.0, 1.0, 1.0, 0.0, 1.0, 0.0, 0.0, 1.0, 0.0, 1.0, 1.0, 0.0, 1.0, 0.0, 0.0, 1.0, 0.0, 1.0, 1.0, 0.0, 1.0, 0.0, 0.0, 1.0, 0.0, 1.0, 1.0, 0.0, 1.0, 0.0, 0.0, 1.0, 0.0, 1.0, 1.0, 0.0, 1.0, 0.0, 0.0, 1.0, 0.0, 1.0, 1.0, 0.0, 1.0, 0.0, 0.0, 1.0, 0.0, 1.0, 1.0, 0.0, 1.0, 0.0, 0.0, 1.0, 0.0, 1.0, 1.0, 0.0, 1.0, 0.0, 0.0, 1.0, 0.0, 1.0, 1.0, 0.0, 1.0, 0.0, 0.0, 1.0, 0.0, 1.0, 1.0, 0.0, 1.0, 0.0, 0.0, 1.0, 0.0, 1.0, 1.0, 0.0, 1.0, 0.0, 0.0, 1.0, 0.0, 1.0, 1.0, 0.0, 1.0, 0.0, 0.0, 1.0, 0.0, 1.0, 1.0, 0.0, 1.0, 0.0, 0.0, 1.0, 0.0, 1.0, 1.0, 0.0, 1.0, 0.0, 0.0, 1.0, 0.0, 1.0, 1.0, 0.0, 1.0, 0.0, 0.0, 1.0, 0.0, 1.0, 1.0, 0.0, 1.0, 0.0, 0.0, 1.0, 0.0, 1.0, 1.0, 0.0, 1.0, 0.0, 0.0, 1.0, 0.0, 1.0, 1.0, 0.0, 1.0, 0.0, 0.0, 1.0, 0.0, 1.0, 1.0, 0.0, 1.0, 0.0, 0.0, 1.0, 0.0, 1.0, 1.0, 0.0, 1.0, 0.0, 0.0, 1.0, 0.0, 1.0, 1.0, 0.0, 1.0, 0.0, 0.0, 1.0, 0.0, 1.0, 1.0, 0.0, 1.0, 0.0, 0.0, 1.0, 0.0, 1.0, 1.0, 0.0, 1.0, 0.0, 0.0, 1.0, 0.0, 1.0, 1.0, 0.0, 1.0, 0.0, 0.0, 1.0, 0.0, 1.0, 1.0, 0.0, 1.0, 0.0, 0.0, 1.0, 0.0, 1.0, 0.0, 0.0, 0.0, 1.0, 0.0, 1.0, 1.0, 0.0, 1.0, 0.0, 0.0, 1.0, 0.0, 1.0, 1.0, 0.0, 1.0, 0.0, 0.0, 1.0, 0.0, 1.0, 0.0, 0.5, 0.0, 0.5, 0.0, 0.0, 0.0, 0.0, 0.0, 1.0, 1.0, 1.0, 0.0, 1.0, 1.0, 1.0, 1.0, 0.5, 1.0, 0.5, 1.0, 0.0, 1.0, 0.0, 1.0, 1.0, 0.0, 0.0, 0.0, 0.0, 0.0, 0.0, 1.0, 0.0, 1.0, 1.0, 1.0, 0.0, 1.0, 0.5, 0.0, 0.0, 0.0, 0.0, 0.0, 0.5, 0.0, 0.5, 1.0, 0.0, 1.0, 0.0, 1.0, 0.5, 1.0, 0.0, 1.0, 0.0, 1.0, 1.0, 1.0, 1.0, 0.0, 0.0, 0.0, 0.0, 0.0, 0.0, 0.0, 1.0, 0.0, 1.0, 1.0, 0.0, 1.0, 0.0, 0.0, 1.0, 0.0, 1.0, 1.0, 0.0, 1.0, 0.0, 0.0, 1.0, 0.0, 1.0, 1.0, 0.0, 1.0, 0.0, 0.0, 1.0, 0.0, 1.0, 1.0, 0.0, 1.0, 0.0, 0.0, 1.0, 0.0, 1.0, 1.0, 0.0, 1.0, 1.0, 1.0, 0.0, 0.0, 1.0, 1.0, 0.5, 0.0, 0.0, 0.0, 1.0, 1.0, 0.0, 1.0, 1.0, 1.0, 0.0, 0.0, 1.0, 1.0, 1.0, 1.0, 0.5, 0.0, 0.5, 0.0, 1.0, 1.0, 1.0, 1.0, 0.5, 0.0, 0.5, 0.0, 1.0, 1.0, 0.0, 0.0, 1.0, 0.0, 1.0, 1.0, 0.0, 1.0, 0.0, 0.0, 1.0, 0.0, 1.0, 1.0, 0.0, 1.0, 0.0, 0.0, 1.0, 0.0, 1.0, 1.0, 0.0, 1.0, 0.0, 0.0, 1.0, 0.0, 1.0, 1.0, 0.0, 1.0, 0.0, 0.0, 1.0, 0.0, 1.0, 1.0, 0.0, 1.0, 0.0, 0.0, 1.0, 0.0, 1.0, 1.0, 0.0, 1.0, 0.0, 0.0, 1.0, 0.0, 1.0, 1.0, 0.0, 1.0, 0.0, 0.0, 1.0, 0.0, 1.0, 1.0, 0.0, 1.0, 0.0, 0.0, 1.0, 0.0, 1.0, 1.0, 0.0, 1.0, 0.0, 0.0, 1.0, 0.0, 1.0, 1.0, 0.0, 1.0, 0.0, 0.0, 1.0, 0.0, 1.0, 1.0, 0.0, 1.0, 0.0, 0.0, 1.0, 0.0, 1.0, 1.0, 0.0, 1.0, 0.0, 0.0, 1.0, 0.0, 1.0, 1.0, 0.0, 1.0, 0.0, 0.0, 1.0, 0.0, 1.0, 1.0, 0.0, 1.0, 0.0, 0.0, 1.0, 0.0, 1.0, 1.0, 0.0, 1.0, 0.0, 0.0, 1.0, 0.0, 1.0, 1.0, 0.0, 1.0, 0.0, 0.0, 1.0, 0.0, 1.0, 1.0, 0.0, 1.0, 0.0, 0.0, 1.0, 0.0, 1.0, 1.0, 0.0, 1.0, 0.0, 0.0, 1.0, 0.0, 1.0, 1.0, 0.0, 1.0, 0.0, 0.0, 1.0, 0.0, 1.0, 1.0, 0.0, 1.0, 0.0, 0.0, 1.0, 0.0, 1.0, 1.0, 0.0, 1.0, 0.0, 0.0, 1.0, 0.0, 1.0, 1.0, 0.0, 1.0, 0.0, 0.0, 1.0, 0.0, 1.0, 1.0, 0.0, 1.0, 0.0, 0.0, 1.0, 0.0, 1.0, 1.0, 0.0, 1.0, 0.0, 0.0, 1.0, 0.0, 1.0, 1.0, 0.0, 1.0, 0.0, 0.0, 1.0, 0.0, 1.0, 1.0, 0.0, 1.0, 0.0, 0.0, 1.0, 0.0, 1.0, 1.0, 0.0, 1.0, 0.0, 0.0, 1.0, 0.0, 1.0, 1.0, 0.0, 1.0, 0.0, 0.0, 1.0, 0.0, 1.0, 1.0, 0.0, 1.0, 0.0, 0.0, 1.0, 0.0, 1.0, 1.0, 0.0, 1.0, 0.0, 0.0, 1.0, 0.0, 1.0, 1.0, 0.0, 1.0, 0.0, 0.0, 1.0, 0.0, 1.0, 1.0, 0.0, 1.0, 0.0, 0.0, 1.0, 0.0, 1.0, 1.0, 0.0, 1.0, 0.0, 0.0, 1.0, 0.0, 1.0, 1.0, 0.0, 1.0, 0.0, 0.0, 1.0, 0.0, 1.0, 1.0, 0.0, 1.0, 0.0, 0.0, 1.0, 0.0, 1.0, 1.0, 0.0, 1.0, 0.0, 0.0, 1.0, 0.0, 1.0, 1.0, 0.0, 1.0, 0.0, 0.0, 1.0, 0.0, 1.0, 1.0, 0.0, 1.0, 0.0, 0.0, 1.0, 0.0, 1.0, 1.0, 0.0, 1.0, 0.0, 0.0, 1.0, 0.0, 1.0, 1.0, 0.0, 1.0, 0.0, 0.0, 1.0, 0.0, 1.0, 1.0, 0.0, 1.0, 0.0, 0.0, 1.0, 0.0, 1.0, 1.0, 0.0, 1.0, 0.0, 0.0, 1.0, 0.0, 1.0, 1.0, 0.0, 1.0, 0.0, 0.0, 1.0, 0.0, 1.0, 1.0, 0.0, 1.0, 0.0, 0.0, 1.0, 0.0, 1.0, 1.0, 0.0, 1.0, 0.5, 1.0, 1.0, 1.0, 1.0, 1.0, 0.5, 1.0, 0.0, 1.0, 1.0, 1.0, 1.0, 1.0, 1.0, 1.0, 0.5, 0.0, 0.5, 0.0, 1.0, 1.0, 0.5, 1.0, 0.5, 1.0, 1.0, 1.0, 1.0, 1.0, 0.0, 0.0, 0.5, 0.0, 0.5, 1.0, 0.0, 1.0, 0.0, 0.0, 0.5, 0.0, 0.5, 1.0, 0.0, 1.0, 0.0, 0.0, 0.5, 0.0, 0.5, 1.0, 0.0, 1.0, 0.0, 0.0, 0.5, 0.0, 0.5, 1.0, 0.0, 1.0, 1.0, 0.0, 1.0, 0.0, 0.5, 0.0, 0.5, 0.0, 1.0, 0.0, 0.5, 0.0, 0.5, 0.0, 1.0, 0.0, 0.0, 0.0, 0.5, 0.0, 0.5, 1.0, 0.0, 1.0, 1.0, 1.0, 0.5, 0.0, 0.5, 0.0, 1.0, 1.0, 0.0, 0.0, 0.5, 0.0, 0.5, 1.0, 0.0, 1.0, 1.0, 1.0, 0.5, 0.0, 0.5, 0.0, 1.0, 1.0, 1.0, 0.0, 0.5, 0.0, 0.5, 0.0, 1.0, 1.0, 0.5, 0.0, 0.5, 0.0, 1.0, 0.0, 0.0, 0.0, 0.5, 0.0, 0.5, 1.0, 0.0, 1.0, 0.0, 0.0, 0.5, 0.0, 0.5, 1.0, 0.0, 1.0, 0.0, 0.0, 0.5, 0.0, 0.5, 1.0, 0.0, 1.0, 0.0, 0.0, 0.5, 0.0, 0.5, 1.0, 0.0, 1.0, 0.0, 0.0, 0.5, 0.0, 0.5, 1.0, 0.0, 1.0, 0.0, 0.0, 0.5, 0.0, 0.5, 1.0, 0.0, 1.0, 0.0, 0.0, 0.5, 0.0, 0.5, 1.0, 0.0, 1.0, 0.0, 0.0, 0.5, 0.0, 0.5, 1.0, 0.0, 1.0, 0.0, 0.0, 0.5, 0.0, 0.5, 1.0, 0.0, 1.0, 0.0, 0.0, 0.5, 0.0, 0.5, 1.0, 0.0, 1.0, 0.0, 0.0, 0.5, 0.0, 1.0, 0.0, 0.0, 0.0, 0.0, 0.0, 0.5, 0.0, 0.5, 0.0, 0.0, 0.0, 0.5, 1.0, 1.0, 1.0, 0.0, 1.0, 1.0, 1.0, 0.0, 0.0, 0.5, 1.0, 0.0, 0.0, 1.0, 1.0, 0.0, 1.0, 0.0, 1.0, 0.0, 0.0, 0.0, 0.0, 0.5, 0.0, 0.0, 1.0, 0.5, 1.0, 0.0, 1.0, 0.5, 0.0, 0.0, 1.0, 0.5, 1.0, 0.0, 0.0, 0.0, 0.0, 0.5, 1.0, 0.0, 0.0, 1.0, 1.0, 0.5, 1.0, 0.0, 0.0, 0.5, 1.0, 0.0, 0.0, 0.5, 1.0, 0.5, 0.0, 0.0, 0.0, 0.0, 0.0, 0.5, 0.0, 0.5, 0.0, 0.0, 0.0, 0.0, 0.0, 0.5, 0.0, 0.5, 0.0, 0.0, 0.0, 0.0, 0.0, 0.5, 0.0, 0.5, 0.0, 0.0, 0.0, 0.0, 0.0, 0.5, 0.0, 0.5, 0.0, 0.0, 0.0, 0.0, 0.0, 0.5, 0.0, 0.5, 0.0, 0.0, 0.0, 1.0, 0.0, 0.0, 0.0, 0.0, 0.0, 0.0, 0.0, 0.5, 0.0, 0.0, 0.0, 0.0, 0.0, 0.0, 0.0, 0.5, 0.0, 0.0, 0.0, 0.0, 0.0, 0.5, 0.0, 0.5, 0.0, 1.0, 0.0, 1.0, 0.0, 0.5, 0.0, 0.5, 0.0, 0.0, 0.0])
me_cylinder_001.materials.append(mat_folhas_palmeira_001)
me_cylinder_001.materials.append(mat_tronco_palmeira_001)
me_cylinder_001.materials.append(mat_tronco_palmeira_claro_001)
me_cylinder_001.materials.append(mat_coco_001)
me_cylinder_001.use_remesh_preserve_volume = False
me_cylinder_001.use_remesh_preserve_attributes = False
me_cylinder_001.use_mirror_vertex_groups = False
me_cylinder_001.update()

# ---- objects
ob_coqueiro = bpy.data.objects.new('Coqueiro', me_cylinder_003)
ob_folha = bpy.data.objects.new('Folha', me_cylinder_001)

# ---- transforms, parenting, visibility, modifiers, constraints
ob_coqueiro.location = (0.09431, -0.03497, 1.057)
ob_coqueiro.lineart.crease_threshold = 0.0
ob_folha.location = (8.788, -14.06, -2.316)
ob_folha.lineart.crease_threshold = 0.0

# ---- collection membership
col_collection_1.objects.link(ob_coqueiro)
col_collection_1.objects.link(ob_folha)

# ---- scene / render settings (as saved in the file)
scene.frame_start = 1; scene.frame_end = 160; scene.frame_set(17)
scene.render.engine = 'BLENDER_EEVEE_NEXT'
scene.render.resolution_percentage = 50
scene.render.dither_intensity = 0.0
scene.cycles.use_denoising = False
scene.cycles.samples = 128
scene.cycles.sampling_pattern = 'TABULATED_SOBOL'
scene.cycles.light_sampling_threshold = 0.0
scene.cycles.use_adaptive_sampling = False
scene.cycles.use_light_tree = False
scene.cycles.blur_glossy = 0.0
scene.cycles.sample_clamp_indirect = 0.0
scene.view_settings.view_transform = 'Standard'
bpy.context.view_layer.update()

# ---- added for rendering (the .blend has no active camera and no usable light): camera, sun
cam_auto = bpy.data.cameras.new('AutoCamera')
cam_auto.lens = 50.0
cam_auto.sensor_width = 36.0
cam_auto.clip_end = 1000.0
ob_auto_camera = bpy.data.objects.new('AutoCamera', cam_auto)
scene.collection.objects.link(ob_auto_camera)
ob_auto_camera.location = (10.6978, -12.5005, 8.48106)
ob_auto_camera.rotation_euler = (1.09748, -7.21219e-08, 0.694738)
scene.camera = ob_auto_camera
light_auto_sun = bpy.data.lights.new('AutoSun', 'SUN')
light_auto_sun.energy = 3.0
light_auto_sun.angle = 0.0523599
ob_auto_sun = bpy.data.objects.new('AutoSun', light_auto_sun)
scene.collection.objects.link(ob_auto_sun)
ob_auto_sun.rotation_euler = (0.872665, 0.174533, 0.523599)
bpy.context.view_layer.update()
